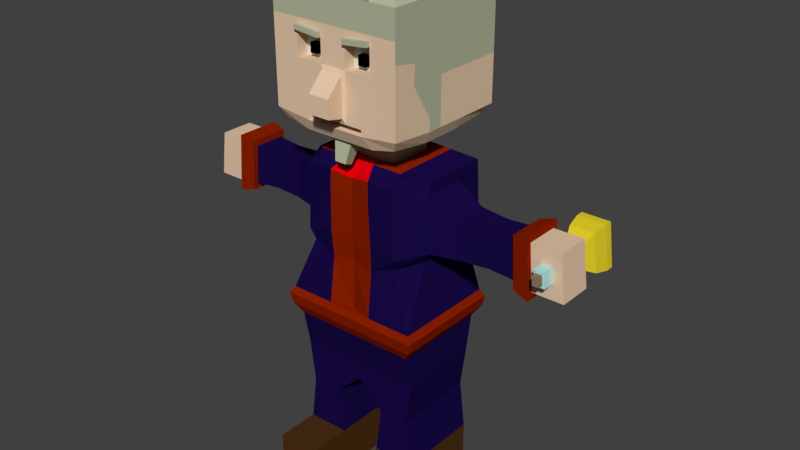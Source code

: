 # Source: alchemist.blend  (saved by Blender 2.79.0; exported with 4.5.12 LTS)
import bpy
from mathutils import Matrix  # noqa: F401  (used for matrix-valued properties, if any)

bpy.ops.wm.read_factory_settings(use_empty=True)
scene = bpy.context.scene
scene.name = 'Scene'

# ---- collections
col_collection_1 = bpy.data.collections.new('Collection 1'); scene.collection.children.link(col_collection_1)

# ---- materials (node trees are filled in below, after node groups)
mat_material = bpy.data.materials.new('Material')
mat_material.alpha_threshold = 0.0
mat_material.use_transparent_shadow = False
mat_material.diffuse_color = (0.8, 0.5854, 0.4037, 1.0)
mat_material.roughness = 0.5
mat_material.line_color = (0.0, 0.0, 0.0, 1.0)
mat_material_001 = bpy.data.materials.new('Material.001')
mat_material_001.alpha_threshold = 0.0
mat_material_001.use_transparent_shadow = False
mat_material_001.diffuse_color = (0.4969, 0.195, 0.1422, 1.0)
mat_material_001.roughness = 0.5
mat_material_002 = bpy.data.materials.new('Material.002')
mat_material_002.alpha_threshold = 0.0
mat_material_002.use_transparent_shadow = False
mat_material_002.diffuse_color = (0.678, 0.723, 0.6753, 1.0)
mat_material_002.roughness = 0.5
mat_material_008 = bpy.data.materials.new('Material.008')
mat_material_008.alpha_threshold = 0.0
mat_material_008.use_transparent_shadow = False
mat_material_008.diffuse_color = (0.009711, 0.003597, 0.06371, 1.0)
mat_material_008.roughness = 0.5
mat_material_010 = bpy.data.materials.new('Material.010')
mat_material_010.alpha_threshold = 0.0
mat_material_010.use_transparent_shadow = False
mat_material_010.diffuse_color = (0.459, 0.4869, 0.3341, 1.0)
mat_material_010.roughness = 0.5
mat_material_006 = bpy.data.materials.new('Material.006')
mat_material_006.alpha_threshold = 0.0
mat_material_006.use_transparent_shadow = False
mat_material_006.diffuse_color = (0.4969, 0.225, 0.3993, 1.0)
mat_material_006.roughness = 0.5
mat_material_007 = bpy.data.materials.new('Material.007')
mat_material_007.alpha_threshold = 0.0
mat_material_007.use_transparent_shadow = False
mat_material_007.diffuse_color = (0.0, 0.0, 0.0, 1.0)
mat_material_007.roughness = 0.5
mat_material_009 = bpy.data.materials.new('Material.009')
mat_material_009.alpha_threshold = 0.0
mat_material_009.use_transparent_shadow = False
mat_material_009.diffuse_color = (0.07324, 0.02973, 0.007866, 1.0)
mat_material_009.roughness = 0.5
mat_material_011 = bpy.data.materials.new('Material.011')
mat_material_011.alpha_threshold = 0.0
mat_material_011.use_transparent_shadow = False
mat_material_011.diffuse_color = (0.2598, 0.01461, 0.0, 1.0)
mat_material_011.roughness = 0.5
mat_material_012 = bpy.data.materials.new('Material.012')
mat_material_012.alpha_threshold = 0.0
mat_material_012.use_transparent_shadow = False
mat_material_012.diffuse_color = (0.04829, 0.0, 0.8, 1.0)
mat_material_012.roughness = 0.5
mat_material_003 = bpy.data.materials.new('Material.003')
mat_material_003.alpha_threshold = 0.0
mat_material_003.use_transparent_shadow = False
mat_material_003.diffuse_color = (0.8, 0.0, 0.004373, 1.0)
mat_material_003.roughness = 0.5
mat_material_004 = bpy.data.materials.new('Material.004')
mat_material_004.alpha_threshold = 0.0
mat_material_004.use_transparent_shadow = False
mat_material_004.diffuse_color = (0.4493, 0.8, 0.8, 1.0)
mat_material_004.roughness = 0.5
mat_material_005 = bpy.data.materials.new('Material.005')
mat_material_005.alpha_threshold = 0.0
mat_material_005.use_transparent_shadow = False
mat_material_005.diffuse_color = (0.281, 0.2024, 0.1139, 1.0)
mat_material_005.roughness = 0.5
mat_material_018 = bpy.data.materials.new('Material.018')
mat_material_018.alpha_threshold = 0.0
mat_material_018.use_transparent_shadow = False
mat_material_018.diffuse_color = (0.8, 0.6367, 0.02306, 1.0)
mat_material_018.roughness = 0.5
mat_material_016 = bpy.data.materials.new('Material.016')
mat_material_016.alpha_threshold = 0.0
mat_material_016.use_transparent_shadow = False
mat_material_016.diffuse_color = (0.2668, 0.2668, 0.2668, 1.0)
mat_material_016.roughness = 0.5
mat_material_017 = bpy.data.materials.new('Material.017')
mat_material_017.alpha_threshold = 0.0
mat_material_017.use_transparent_shadow = False
mat_material_017.diffuse_color = (0.1574, 0.04011, 0.01681, 1.0)
mat_material_017.roughness = 0.5

# ---- material node trees

# ---- world
world_world = bpy.data.worlds.new('World'); scene.world = world_world
world_world.color = (0.05088, 0.05088, 0.05088)
world_world.use_sun_shadow = False
world_world.sun_shadow_jitter_overblur = 0.0
world_world.cycles.sampling_method = 'MANUAL'

# ---- meshes
me_cube = bpy.data.meshes.new('Cube')
me_cube.from_pydata([(0.9147, 1.129, 5.71), (0.9147, -0.7002, 5.736), (-0.9147, -0.7002, 5.736), (-0.9147, 1.129, 5.71), (1.0, 1.214, 7.238), (1.0, -0.7855, 7.238), (-1.0, -0.7855, 7.238), (-1.0, 1.214, 7.238), (0.5488, 1.129, 5.652), (0.1829, 1.129, 5.652), (-0.1829, 1.129, 5.652), (-0.5488, 1.129, 5.652), (0.5488, -0.7002, 5.652), (0.1829, -0.7002, 5.652), (-0.1829, -0.7002, 5.652), (-0.5488, -0.7002, 5.652), (0.6, 1.214, 7.238), (0.2, 1.214, 7.238), (-0.2, 1.214, 7.238), (-0.6, 1.214, 7.238), (0.6, -0.7855, 7.238), (0.2, -0.7855, 7.238), (-0.2, -0.7855, 7.238), (-0.6, -0.7855, 7.238), (1.0, 1.214, 5.945), (1.0, 1.214, 6.537), (1.0, 1.214, 7.023), (1.0, -0.7855, 6.038), (1.0, -0.7855, 6.474), (1.0, -0.7855, 6.875), (-1.0, -0.7855, 6.038), (-1.0, -0.7855, 6.474), (-1.0, -0.7855, 6.875), (-1.0, 1.214, 5.945), (-1.0, 1.214, 6.537), (-1.0, 1.214, 7.023), (0.6, -0.7855, 7.023), (0.6, -0.7855, 6.642), (0.4453, -0.7855, 5.924), (0.2, -0.7855, 6.983), (0.2, -0.7855, 6.642), (0.2, -0.7855, 5.924), (-0.2, -0.7855, 6.983), (-0.2, -0.7855, 6.642), (-0.2, -0.7855, 5.924), (-0.6, -0.7855, 7.023), (-0.6, -0.7855, 6.642), (-0.4453, -0.7855, 5.924), (0.6, 1.214, 6.008), (0.6, 1.214, 6.537), (0.6, 1.214, 7.023), (0.2, 1.214, 6.008), (0.2, 1.221, 6.55), (0.2, 1.214, 7.023), (-0.2, 1.214, 6.008), (-0.2, 1.221, 6.55), (-0.2, 1.214, 7.023), (-0.6, 1.214, 6.008), (-0.6, 1.214, 6.537), (-0.6, 1.214, 7.023), (0.1628, -0.8164, 6.586), (0.1628, -0.8164, 6.008), (-0.1628, -0.8164, 6.586), (-0.1628, -0.8164, 6.008), (0.6, -0.6115, 7.023), (0.6, -0.6115, 6.642), (0.2, -0.6115, 6.983), (0.2, -0.6115, 6.642), (-0.2, -0.6115, 6.983), (-0.2, -0.6115, 6.642), (-0.6, -0.6115, 7.023), (-0.6, -0.6115, 6.642), (0.9147, 0.5194, 5.652), (0.9147, -0.09043, 5.652), (-0.9147, -0.09043, 5.652), (-0.9147, 0.5194, 5.652), (-1.0, -0.1189, 7.238), (-1.0, 0.5478, 7.238), (1.0, 0.5478, 7.238), (1.0, -0.1189, 7.238), (0.4307, -0.1189, 5.432), (0.4307, 0.5478, 5.432), (0.1436, -0.1189, 5.432), (0.1436, 0.5478, 5.432), (-0.1436, -0.1189, 5.432), (-0.1436, 0.5478, 5.432), (-0.4307, -0.1189, 5.432), (-0.4307, 0.5478, 5.432), (1.0, 0.5478, 6.008), (1.0, -0.1189, 6.008), (1.0, 0.5478, 6.537), (1.0, -0.4403, 6.537), (1.0, 0.5478, 7.023), (1.0, -0.414, 6.81), (-1.0, -0.1189, 6.008), (-1.0, 0.5478, 6.008), (-1.0, -0.4403, 6.537), (-1.0, 0.5478, 6.537), (-1.0, -0.414, 6.81), (-1.0, 0.5478, 7.023), (0.4307, -0.1189, 5.214), (0.4307, 0.5478, 5.214), (0.1436, -0.1189, 5.214), (0.1436, 0.5478, 5.214), (-0.1436, -0.1189, 5.214), (-0.1436, 0.5478, 5.214), (-0.4307, -0.1189, 5.214), (-0.4307, 0.5478, 5.214), (0.7409, -0.5432, 5.093), (0.979, 0.9721, 5.093), (0.3263, -0.5432, 5.093), (0.3263, 0.9721, 5.093), (-0.3263, -0.5432, 5.093), (-0.3263, 0.9721, 5.093), (-0.7409, -0.5432, 5.093), (-0.979, 0.9721, 5.093), (1.048, -0.5962, 3.054), (1.048, 1.025, 3.054), (0.3492, -0.5962, 3.054), (0.3492, 1.025, 3.054), (-0.3492, -0.5962, 3.054), (-0.3492, 1.025, 3.054), (-1.048, -0.5962, 3.054), (-1.048, 1.025, 3.054), (-0.7669, -0.5283, 4.073), (-0.7496, -0.5106, 4.753), (-0.9905, 0.9809, 4.753), (-1.013, 0.9986, 4.073), (0.9905, 0.9809, 4.753), (1.013, 0.9986, 4.073), (0.3378, 0.9986, 4.073), (0.3302, 0.9809, 4.753), (-0.3378, 0.9986, 4.073), (-0.3302, 0.9809, 4.753), (0.7496, -0.552, 4.753), (0.7669, -0.5697, 4.073), (0.3302, -0.552, 4.753), (0.3487, -0.5393, 4.169), (-0.3302, -0.552, 4.753), (-0.3487, -0.5393, 4.169), (0.9147, 0.3161, 5.652), (0.9147, 0.1128, 5.652), (-0.9147, 0.1128, 5.652), (-0.9147, 0.3161, 5.652), (-1.0, 0.1034, 7.238), (-1.0, 0.3256, 7.238), (1.0, 0.3256, 7.238), (1.0, 0.1034, 7.238), (0.4307, 0.1034, 5.432), (0.4307, 0.3256, 5.432), (-0.4307, 0.1034, 5.432), (-0.4307, 0.3256, 5.432), (1.0, 0.3256, 6.008), (1.0, 0.1034, 6.008), (1.0, 0.3256, 6.537), (1.0, 0.1034, 6.537), (1.0, 0.3256, 7.023), (1.0, 0.1034, 7.023), (-1.0, 0.1034, 6.008), (-1.0, 0.3256, 6.008), (-1.0, 0.1034, 6.537), (-1.0, 0.3256, 6.537), (-1.0, 0.1034, 7.023), (-1.0, 0.3256, 7.023), (0.4307, 0.1034, 5.214), (0.4307, 0.3256, 5.214), (-0.4307, 0.1034, 5.214), (-0.4307, 0.3256, 5.214), (0.979, -0.03808, 5.093), (0.979, 0.467, 5.093), (-0.979, -0.03808, 5.093), (-0.979, 0.467, 5.093), (1.048, -0.05576, 3.054), (1.048, 0.4847, 3.054), (-1.048, -0.05576, 3.054), (-1.048, 0.4847, 3.054), (0.9876, -0.1059, 4.941), (0.9876, 0.5348, 4.941), (1.016, -0.1133, 4.089), (1.016, 0.5422, 4.089), (-0.9876, 0.5348, 4.941), (-0.9876, -0.1059, 4.941), (-1.016, 0.5422, 4.089), (-1.016, -0.1133, 4.089), (1.455, -0.0191, 4.715), (1.455, 0.448, 4.715), (1.487, -0.02268, 4.111), (1.487, 0.4516, 4.111), (-1.457, 0.4373, 4.704), (-1.457, -0.008322, 4.704), (-1.487, 0.4403, 4.122), (-1.487, -0.0114, 4.122), (1.867, -0.00952, 4.68), (1.867, 0.4385, 4.68), (1.905, -0.01265, 4.146), (1.905, 0.4416, 4.146), (-1.871, 0.4385, 4.68), (-1.871, -0.00952, 4.68), (-1.908, 0.4416, 4.146), (-1.908, -0.01265, 4.146), (2.294, -0.008322, 4.704), (2.294, 0.4373, 4.704), (2.338, -0.0114, 4.122), (2.338, 0.4403, 4.122), (-2.292, 0.448, 4.715), (-2.292, -0.0191, 4.715), (-2.338, 0.4516, 4.111), (-2.338, -0.02268, 4.111), (2.532, -0.04102, 4.753), (2.532, 0.47, 4.753), (2.59, -0.04692, 4.073), (2.59, 0.4759, 4.073), (-2.532, 0.47, 4.753), (-2.532, -0.04102, 4.753), (-2.59, 0.4759, 4.073), (-2.59, -0.04692, 4.073), (2.986, -0.04102, 4.753), (2.986, 0.47, 4.753), (3.066, -0.04692, 4.073), (3.066, 0.4759, 4.073), (-2.986, 0.47, 4.753), (-2.986, -0.04102, 4.753), (-3.066, 0.4759, 4.073), (-3.066, -0.04692, 4.073), (0.9683, 0.4289, 2.112), (0.9683, 0.8579, 2.112), (0.3228, 0.8579, 0.0), (0.3228, 0.8579, 2.112), (0.3228, 0.4289, 0.0), (-0.3228, 0.8579, 2.112), (-0.9683, 0.4289, 2.112), (-0.9683, 0.8579, 2.112), (-0.3228, -0.4289, 2.112), (-0.9683, -0.4289, 2.112), (0.3228, -0.4289, 2.112), (0.9683, -0.4289, 2.112), (0.9683, -1.341e-07, 2.112), (0.9683, 0.8579, 0.0), (0.9683, 0.4289, 0.0), (-0.9683, 5.96e-08, 2.112), (0.8779, 0.4289, 1.44), (0.8779, 0.8579, 1.44), (0.4132, 0.4289, 1.44), (0.4132, 0.8579, 1.44), (-0.4132, 0.4289, 1.44), (-0.4132, 0.8579, 1.44), (-0.8779, 0.4289, 1.44), (-0.8779, 0.8579, 1.44), (-0.4132, -0.4289, 1.44), (-0.8779, -0.4289, 1.44), (0.4132, -0.4289, 1.44), (0.8779, -0.4289, 1.44), (0.8779, -1.341e-07, 1.44), (0.4132, 0.0, 1.44), (-0.4132, 5.96e-08, 1.44), (-0.8779, 5.96e-08, 1.44), (-0.3228, 0.4289, 0.0), (-0.3228, 0.8579, 0.0), (-0.9683, 0.4289, 0.0), (-0.9683, 0.8579, 0.0), (-0.3228, -0.4289, 0.0), (-0.9683, -0.4289, 0.0), (0.9683, -0.4289, 0.0), (0.3228, -0.4289, 0.0), (0.9683, -1.341e-07, 0.0), (0.3228, 0.0, 0.0), (-0.3228, 5.96e-08, 0.0), (-0.9683, 5.96e-08, 0.0), (0.9655, 0.4635, 2.623), (-0.9655, 0.4635, 2.623), (0.9655, -0.03457, 2.623), (0.9655, -0.5327, 2.623), (0.3218, 0.9616, 2.623), (0.9655, 0.9616, 2.623), (-0.9655, -0.5327, 2.623), (-0.9655, -0.03457, 2.623), (-0.9655, 0.9616, 2.623), (-0.3218, 0.9616, 2.623), (0.3218, -0.5327, 2.623), (-0.3218, -0.5327, 2.623), (0.3228, 0.0, 0.7201), (0.3228, 0.4289, 0.7201), (0.9683, 0.4289, 0.7201), (0.9683, 0.8579, 0.7201), (0.3228, 0.8579, 0.7201), (0.3228, -0.4289, 0.7201), (0.9683, -0.4289, 0.7201), (0.9683, -1.341e-07, 0.7201), (-0.3228, 5.96e-08, 0.7201), (-0.3228, -0.4289, 0.7201), (-0.3228, 0.4289, 0.7201), (-0.9683, 5.96e-08, 0.7201), (-0.9683, -0.4289, 0.7201), (-0.3228, 0.8579, 0.7201), (-0.9683, 0.4289, 0.7201), (-0.9683, 0.8579, 0.7201), (-0.3228, -1.096, 0.7201), (-0.3228, -1.096, 0.0), (-0.9683, -1.096, 0.0), (0.9683, -1.096, 0.0), (0.3228, -1.096, 0.0), (0.3228, -1.096, 0.7201), (0.9683, -1.096, 0.7201), (-0.9683, -1.096, 0.7201), (1.119, 0.5031, 2.96), (1.119, 1.08, 2.96), (1.08, 0.4931, 2.784), (-1.119, 0.5031, 2.96), (-1.119, 1.08, 2.96), (-0.373, 1.08, 2.96), (-0.373, -0.6515, 2.96), (-1.119, -0.6515, 2.96), (0.373, 1.08, 2.96), (0.373, -0.6515, 2.96), (1.119, -0.6515, 2.96), (1.119, -0.07419, 2.96), (1.08, -0.06416, 2.784), (0.3601, 1.05, 2.784), (-1.119, -0.07419, 2.96), (-1.08, -0.6214, 2.784), (-1.08, 1.05, 2.784), (0.3601, -0.6214, 2.784), (-1.08, 0.4931, 2.784), (1.08, -0.6214, 2.784), (1.08, 1.05, 2.784), (-1.08, -0.06416, 2.784), (-0.3601, 1.05, 2.784), (-0.3601, -0.6214, 2.784), (0.1818, 0.6365, 5.307), (0.5454, 0.6365, 5.307), (-0.1818, 0.6365, 5.307), (-0.5454, 0.6365, 5.307), (0.5454, -0.2076, 5.307), (0.2237, -0.2136, 5.261), (-0.2237, -0.2136, 5.261), (-0.5454, -0.2076, 5.307), (-0.5454, 0.07378, 5.307), (-0.5454, 0.3551, 5.307), (0.5454, 0.3551, 5.307), (0.5454, 0.07378, 5.307), (0.6899, 0.7484, 5.236), (0.8345, 0.8602, 5.164), (0.6899, -0.3194, 5.236), (0.6315, -0.4313, 5.164), (0.23, -0.3194, 5.236), (0.2782, -0.4313, 5.164), (-0.23, -0.3194, 5.236), (-0.2782, -0.4313, 5.164), (-0.6899, -0.3194, 5.236), (-0.6315, -0.4313, 5.164), (-0.6899, 0.0365, 5.236), (-0.8345, -0.00079, 5.164), (-0.6899, 0.3924, 5.236), (-0.8345, 0.4297, 5.164), (0.6899, 0.3924, 5.236), (0.8345, 0.4297, 5.164), (0.6899, 0.0365, 5.236), (0.8345, -0.0007902, 5.164), (0.2782, 0.8602, 5.164), (0.23, 0.7484, 5.236), (-0.2782, 0.8602, 5.164), (-0.23, 0.7484, 5.236), (-0.8345, 0.8602, 5.164), (-0.6899, 0.7484, 5.236), (-0.4597, -0.6985, 6.71), (-0.3403, -0.6985, 6.71), (-0.4597, -0.6985, 6.85), (-0.3403, -0.6985, 6.85), (0.3403, -0.6985, 6.71), (0.4597, -0.6985, 6.71), (0.3403, -0.6985, 6.85), (0.4597, -0.6985, 6.85), (-0.4597, -0.6115, 6.71), (-0.4597, -0.6115, 6.85), (-0.3403, -0.6115, 6.71), (-0.3403, -0.6115, 6.85), (0.3403, -0.6115, 6.71), (0.3403, -0.6115, 6.85), (0.4597, -0.6115, 6.71), (0.4597, -0.6115, 6.85), (1.0, 1.214, 7.095), (1.0, 1.214, 7.166), (1.0, -0.7855, 7.095), (1.0, -0.7855, 7.166), (-1.0, -0.7855, 7.095), (-1.0, -0.7855, 7.166), (-1.0, 1.214, 7.095), (-1.0, 1.214, 7.166), (0.6, 1.214, 7.095), (0.6, 1.214, 7.166), (0.2, 1.214, 7.095), (0.2, 1.214, 7.166), (-0.2, 1.214, 7.095), (-0.2, 1.214, 7.166), (-0.6, 1.214, 7.095), (-0.6, 1.214, 7.166), (0.6, -0.7855, 7.166), (0.6, -0.7855, 7.095), (0.2, -0.7855, 7.166), (0.2, -0.7855, 7.055), (-0.2, -0.7855, 7.166), (-0.2, -0.7855, 7.055), (-0.6, -0.7855, 7.166), (-0.6, -0.7855, 7.095), (1.0, 0.5478, 7.166), (1.0, 0.5478, 7.095), (1.0, -0.1189, 7.166), (1.0, -0.1189, 7.095), (-1.0, -0.1189, 7.166), (-1.0, -0.1189, 7.095), (-1.0, 0.5478, 7.166), (-1.0, 0.5478, 7.095), (-1.0, 0.1034, 7.166), (-1.0, 0.1034, 7.095), (-1.0, 0.3256, 7.166), (-1.0, 0.3256, 7.095), (1.0, 0.3256, 7.166), (1.0, 0.3256, 7.095), (1.0, 0.1034, 7.166), (1.0, 0.1034, 7.095), (0.6, -0.8448, 7.095), (0.6, -0.8448, 7.023), (0.2, -0.8448, 7.055), (0.2, -0.8448, 6.983), (-0.2, -0.8448, 7.055), (-0.2, -0.8448, 6.983), (-0.6, -0.8448, 7.095), (-0.6, -0.8448, 7.023), (0.1628, -1.063, 6.334), (0.1628, -1.063, 6.064), (-0.1628, -1.063, 6.334), (-0.1628, -1.063, 6.064), (1.268e-07, 1.129, 5.652), (-2.31e-08, -0.7002, 5.652), (1.788e-07, 1.214, 7.238), (-2.384e-07, -0.7855, 7.238), (1.639e-07, 1.214, 7.023), (1.49e-07, 1.214, 6.537), (1.341e-07, 1.214, 6.008), (-5.96e-08, -0.7855, 5.924), (-1.341e-07, -0.7855, 6.646), (-2.086e-07, -0.7855, 6.983), (-5.96e-08, -0.8164, 6.008), (-1.341e-07, -0.8164, 6.586), (7.451e-08, 0.5478, 5.432), (4.47e-08, -0.1189, 5.432), (7.451e-08, 0.5478, 5.214), (4.47e-08, -0.1189, 5.214), (1.192e-07, 0.9721, 5.093), (1.192e-07, 1.025, 3.054), (5.96e-08, -0.5962, 3.054), (1.192e-07, 0.9809, 4.753), (1.192e-07, 0.9986, 4.073), (8.941e-08, 0.8579, 2.112), (5.96e-08, -0.4289, 2.112), (8.941e-08, 0.8579, 1.832), (0.00886, -0.4289, 1.82), (8.941e-08, 0.4289, 1.832), (0.00886, 3.027e-08, 1.82), (5.96e-08, -0.5327, 2.623), (1.192e-07, 0.9616, 2.623), (1.192e-07, 1.08, 2.96), (5.96e-08, -0.6515, 2.96), (8.941e-08, -0.6214, 2.784), (8.941e-08, 1.05, 2.784), (5.801e-08, -0.4776, 5.033), (8.941e-08, 0.6365, 5.307), (5.96e-08, -0.4955, 3.054), (5.921e-08, -0.5117, 4.655), (5.887e-08, -0.5003, 4.148), (5.407e-08, -0.3074, 5.224), (5.121e-08, -0.4055, 5.149), (8.941e-08, 0.7484, 5.236), (1.192e-07, 0.8602, 5.164), (1.788e-07, 1.214, 7.166), (1.639e-07, 1.214, 7.095), (-2.086e-07, -0.7855, 7.055), (-2.235e-07, -0.7855, 7.166), (-5.96e-08, -1.063, 6.064), (-1.341e-07, -1.063, 6.334), (0.4453, -0.7855, 5.83), (0.2, -0.7855, 5.83), (-0.2, -0.7855, 5.83), (-0.4453, -0.7855, 5.83), (1.0, 1.214, 5.83), (1.0, -0.7855, 5.89), (-1.0, -0.7855, 5.89), (-1.0, 1.214, 5.83), (0.6, 1.214, 5.83), (0.2, 1.214, 5.83), (-0.2, 1.214, 5.83), (-0.6, 1.214, 5.83), (-1.0, -0.1189, 5.83), (-1.0, 0.5478, 5.83), (1.0, 0.5478, 5.83), (1.0, -0.1189, 5.83), (1.0, 0.3256, 5.83), (1.0, 0.1034, 5.83), (-1.0, 0.1034, 5.83), (-1.0, 0.3256, 5.83), (-4.47e-08, -0.7855, 5.83), (1.341e-07, 1.214, 5.83), (-0.1734, -0.6437, 5.912), (-0.3861, -0.6437, 5.912), (-5.96e-08, -0.6437, 5.912), (0.3861, -0.6437, 5.912), (0.1734, -0.6437, 5.912), (0.3861, -0.6437, 5.841), (0.1734, -0.6437, 5.841), (-0.1734, -0.6437, 5.841), (-0.3861, -0.6437, 5.841), (-4.668e-08, -0.6437, 5.841), (-0.8819, 0.8862, 3.893), (0.8819, 0.8862, 3.893), (0.7064, -0.4788, 3.893), (0.3354, -0.5123, 3.758), (-0.3354, -0.5123, 3.758), (-0.7064, -0.4788, 3.893), (0.294, 0.8862, 3.893), (-0.294, 0.8862, 3.893), (0.8819, 0.4312, 3.893), (0.8819, -0.02378, 3.893), (-0.8819, -0.02378, 3.893), (-0.8819, 0.4312, 3.893), (5.314e-08, -0.4642, 3.784), (1.077e-07, 0.8862, 3.893), (4.721e-08, -0.2123, 5.251), (2.294, -0.07849, 4.796), (2.294, 0.5074, 4.796), (2.338, -0.08253, 4.03), (2.338, 0.5115, 4.03), (-2.292, 0.5216, 4.811), (-2.292, -0.09266, 4.811), (-2.338, 0.5263, 4.016), (-2.338, -0.09737, 4.016), (2.532, -0.1215, 4.86), (2.532, 0.5504, 4.86), (2.59, -0.1292, 3.966), (2.59, 0.5582, 3.966), (-2.532, 0.5504, 4.86), (-2.532, -0.1215, 4.86), (-2.59, 0.5582, 3.966), (-2.59, -0.1292, 3.966), (1.0, -0.7855, 7.57), (0.6, 1.214, 7.57), (-0.2, 1.214, 7.57), (-0.6, 1.214, 7.57), (0.2, -0.7855, 7.57), (-1.0, -0.1189, 7.57), (1.0, 0.5478, 7.57), (1.0, -0.1189, 7.57), (-1.0, 0.3256, 7.57), (1.0, 0.3256, 7.57), (1.788e-07, 1.214, 7.57), (-2.384e-07, -0.7855, 7.57), (1.0, 1.214, 7.57), (-1.0, -0.7855, 7.57), (-1.0, 1.214, 7.57), (0.2, 1.214, 7.57), (0.6, -0.7855, 7.57), (-0.2, -0.7855, 7.57), (-0.6, -0.7855, 7.57), (-1.0, 0.5478, 7.57), (-1.0, 0.1034, 7.57), (1.0, 0.1034, 7.57), (0.7735, 0.988, 7.735), (0.7735, -0.5591, 7.735), (-0.7735, -0.5591, 7.735), (-0.7735, 0.988, 7.735), (0.4641, 0.988, 7.735), (0.1547, 0.988, 7.735), (-0.1547, 0.988, 7.735), (-0.4641, 0.988, 7.735), (0.4641, -0.5591, 7.735), (0.1547, -0.5591, 7.735), (-0.1547, -0.5591, 7.735), (-0.4641, -0.5591, 7.735), (-0.7735, -0.04338, 7.735), (-0.7735, 0.4723, 7.735), (0.7735, 0.4723, 7.735), (0.7735, -0.04338, 7.735), (-0.7735, 0.1285, 7.735), (-0.7735, 0.3004, 7.735), (0.7735, 0.3004, 7.735), (0.7735, 0.1285, 7.735), (1.316e-07, 0.988, 7.735), (-1.912e-07, -0.5591, 7.735), (0.5383, 0.7527, 7.835), (0.5383, -0.3238, 7.835), (-0.5383, -0.3238, 7.835), (-0.5383, 0.7527, 7.835), (0.323, 0.7527, 7.835), (0.1077, 0.7527, 7.835), (-0.1077, 0.7527, 7.835), (-0.323, 0.7527, 7.835), (0.323, -0.3238, 7.835), (0.1077, -0.3238, 7.835), (-0.1077, -0.3238, 7.835), (-0.323, -0.3238, 7.835), (-0.5383, 0.03504, 7.835), (-0.5383, 0.3939, 7.835), (0.5383, 0.3939, 7.835), (0.5383, 0.03504, 7.835), (-0.5383, 0.1547, 7.835), (-0.5383, 0.2743, 7.835), (0.5383, 0.2743, 7.835), (0.5383, 0.1547, 7.835), (7.919e-08, 0.7527, 7.835), (-1.454e-07, -0.3238, 7.835), (0.223, 0.4375, 7.956), (0.223, -0.008567, 7.956), (-0.223, -0.008567, 7.956), (-0.223, 0.4375, 7.956), (0.1338, 0.4375, 7.956), (0.04461, 0.4375, 7.956), (-0.04461, 0.4375, 7.956), (-0.1338, 0.4375, 7.956), (0.1338, -0.008567, 7.956), (0.04461, -0.008567, 7.956), (-0.04461, -0.008567, 7.956), (-0.1338, -0.008567, 7.956), (-0.223, 0.1401, 7.956), (-0.223, 0.2888, 7.956), (0.223, 0.2888, 7.956), (0.223, 0.1401, 7.956), (-0.223, 0.1897, 7.956), (-0.223, 0.2392, 7.956), (0.223, 0.2392, 7.956), (0.223, 0.1897, 7.956), (4.078e-09, 0.4375, 7.956), (-8.898e-08, -0.008567, 7.956), (0.5791, -0.8652, 7.795), (-0.485, -0.7286, 7.942), (-0.1756, -0.7286, 7.942), (-0.02087, -0.734, 7.961), (0.1338, -0.734, 7.961), (0.4433, -0.734, 7.961), (-0.6209, -0.8597, 7.776), (-0.2209, -0.8597, 7.776), (-4.47e-08, 0.2145, 7.956), (-0.02087, -0.8652, 7.795), (0.1791, -0.8652, 7.795), (-0.03288, -1.042, 7.994), (-0.03288, -0.9685, 8.087), (0.05336, -0.9685, 8.087), (0.07861, -1.042, 7.994), (-0.1444, -1.039, 7.984), (-0.1191, -0.9655, 8.076), (-0.2716, -0.971, 8.069), (-0.2952, -1.039, 7.983), (-0.5031, -1.039, 7.983), (-0.4324, -0.971, 8.069), (0.2994, -0.8847, 8.005), (0.3146, -0.9289, 7.949), (0.4496, -0.9289, 7.949), (0.4037, -0.8847, 8.005), (-1.56e-08, -0.6343, 5.627), (-0.1414, -0.6343, 5.627), (0.1414, -0.6343, 5.627), (0.09313, -0.3982, 5.538), (-0.09313, -0.3982, 5.538), (1.175e-08, -0.3982, 5.538), (-1.102e-08, -0.6979, 5.329), (-0.08992, -0.6979, 5.329), (0.08992, -0.6979, 5.329), (0.05921, -0.5478, 5.272), (-0.05921, -0.5478, 5.272), (6.378e-09, -0.5478, 5.272), (-0.07158, 1.168, 2.91), (-0.2989, 1.168, 2.91), (-0.291, 1.15, 2.802), (-0.07158, 1.15, 2.802), (-0.07158, 1.403, 2.87), (-0.2989, 1.403, 2.87), (-0.291, 1.384, 2.762), (-0.07158, 1.384, 2.762), (-0.1115, 1.21, 2.903), (-0.259, 1.21, 2.903), (-0.1115, 1.361, 2.877), (-0.259, 1.361, 2.877), (-0.07943, 1.2, 3.048), (-0.291, 1.2, 3.048), (-0.07943, 1.418, 3.01), (-0.291, 1.418, 3.01), (-0.1251, 1.247, 3.039), (-0.2454, 1.247, 3.039), (-0.1251, 1.371, 3.018), (-0.2454, 1.371, 3.018), (-0.1251, 1.267, 3.152), (-0.2454, 1.267, 3.152), (-0.1251, 1.39, 3.131), (-0.2454, 1.39, 3.131), (-0.1105, 1.192, 2.795), (-0.2521, 1.192, 2.795), (-0.1105, 1.343, 2.769), (-0.2521, 1.343, 2.769), (-0.09197, 1.144, 2.637), (-0.2706, 1.144, 2.637), (-0.09197, 1.335, 2.605), (-0.2706, 1.335, 2.605), (-0.02665, 1.039, 2.438), (-0.3359, 1.039, 2.438), (-0.02665, 1.369, 2.382), (-0.3359, 1.369, 2.382), (0.01956, 0.9596, 2.272), (-0.3821, 0.9596, 2.272), (0.01956, 1.388, 2.199), (-0.3821, 1.388, 2.199), (-0.03662, 0.973, 1.989), (-0.326, 0.973, 1.989), (-0.03662, 1.282, 1.937), (-0.326, 1.282, 1.937), (-0.08746, 1.009, 1.873), (-0.2751, 1.009, 1.873), (-0.08746, 1.209, 1.839), (-0.2751, 1.209, 1.839), (0.12, 1.559, 6.725), (-0.12, 1.559, 6.725), (3.502e-07, 1.559, 6.725), (-0.0221, 1.401, 6.348), (-0.2221, 1.401, 6.348), (0.1779, 1.401, 6.348), (-0.0221, 1.803, 6.562), (-0.2221, 1.803, 6.562), (0.1779, 1.803, 6.562), (-0.01336, 1.476, 6.209), (-0.2387, 1.476, 6.209), (0.212, 1.476, 6.209), (-0.01336, 1.982, 6.301), (-0.2387, 1.982, 6.301), (0.212, 1.982, 6.301), (-0.01336, 1.654, 5.888), (-0.1363, 1.654, 5.888), (0.1096, 1.654, 5.888), (-0.01336, 1.929, 5.939), (-0.1363, 1.929, 5.939), (0.1096, 1.929, 5.939), (-0.01336, 1.757, 5.645), (-0.08577, 1.757, 5.645), (0.05906, 1.757, 5.645), (-0.01336, 1.919, 5.675), (-0.08577, 1.919, 5.675), (0.05906, 1.919, 5.675), (0.12, 1.37, 6.53), (0.12, 1.603, 6.674), (-0.12, 1.37, 6.53), (2.012e-07, 1.37, 6.53), (-0.12, 1.603, 6.674), (3.502e-07, 1.603, 6.674), (0.12, 1.405, 6.581), (0.1853, 1.504, 6.833), (-0.12, 1.405, 6.581), (-0.2147, 1.504, 6.833), (-0.01475, 1.504, 6.833), (2.012e-07, 1.4, 6.573), (0.1408, 1.532, 6.776), (-0.1423, 1.532, 6.776), (-0.0007609, 1.532, 6.776), (0.2583, 1.368, 6.989), (-0.008608, 1.368, 6.989), (0.2147, 1.306, 6.506), (-0.2123, 1.306, 6.506), (0.001234, 1.298, 6.492), (-0.2755, 1.368, 6.989), (2.642, -0.04227, 4.609), (2.676, -0.04567, 4.217), (2.904, -0.04227, 4.609), (2.951, -0.04567, 4.217), (2.688, 0.4717, 4.551), (2.711, 0.4741, 4.276), (2.871, 0.4717, 4.551), (2.904, 0.4741, 4.276), (2.652, 0.6014, 4.597), (2.684, 0.6046, 4.23), (2.897, 0.6014, 4.597), (2.941, 0.6046, 4.23), (2.581, 0.7816, 4.689), (2.628, 0.7864, 4.137), (2.95, 0.7816, 4.689), (3.015, 0.7864, 4.137), (2.547, 1.006, 4.733), (2.602, 1.011, 4.093), (2.975, 1.006, 4.733), (3.05, 1.011, 4.093), (2.547, 1.124, 4.733), (2.602, 1.129, 4.093), (2.975, 1.124, 4.733), (3.05, 1.129, 4.093), (2.712, 1.209, 4.519), (2.73, 1.21, 4.308), (2.853, 1.209, 4.519), (2.878, 1.21, 4.308), (2.793, 1.21, 4.413), (2.793, 1.21, 4.413), (2.793, 1.21, 4.413), (2.793, 1.21, 4.413), (2.707, -0.043, 4.525), (2.726, -0.04495, 4.301), (2.857, -0.043, 4.525), (2.883, -0.04495, 4.301), (2.707, -0.2188, 4.525), (2.726, -0.2208, 4.301), (2.857, -0.2188, 4.525), (2.883, -0.2208, 4.301), (2.74, -0.2192, 4.482), (2.752, -0.2204, 4.345), (2.832, -0.2192, 4.482), (2.848, -0.2204, 4.345), (2.74, -0.3028, 4.482), (2.752, -0.304, 4.345), (2.832, -0.3028, 4.482), (2.848, -0.304, 4.345), (2.793, -0.3034, 4.413), (2.793, -0.3034, 4.413), (2.793, -0.3034, 4.413), (2.793, -0.3034, 4.413)], [], [(86, 15, 2, 74), (491, 11, 3, 487), (410, 77, 7, 387), (402, 23, 6, 385), (406, 79, 5, 383), (383, 5, 20, 396), (396, 20, 21, 398), (477, 435, 22, 400), (400, 22, 23, 402), (484, 0, 8, 488), (488, 8, 9, 489), (501, 432, 10, 490), (490, 10, 11, 491), (73, 1, 12, 80), (80, 12, 13, 82), (84, 445, 661, 660), (84, 14, 15, 86), (392, 56, 59, 394), (56, 55, 58, 59), (55, 54, 57, 58), (475, 436, 56, 392), (437, 438, 54, 55), (388, 50, 53, 390), (50, 49, 52, 53), (49, 48, 51, 52), (380, 26, 50, 388), (26, 25, 49, 50), (25, 24, 48, 49), (481, 480, 507, 508), (44, 43, 46, 47), (40, 37, 65, 67), (38, 41, 506, 505), (43, 44, 63, 62), (440, 441, 42, 43), (483, 482, 509, 510), (38, 37, 40, 41), (37, 36, 64, 65), (485, 27, 38, 480), (27, 28, 37, 38), (28, 29, 36, 37), (495, 89, 27, 485), (89, 91, 28, 27), (91, 93, 29, 28), (483, 47, 30, 486), (47, 46, 31, 30), (46, 45, 32, 31), (493, 95, 33, 487), (95, 97, 34, 33), (97, 99, 35, 34), (394, 59, 35, 386), (59, 58, 34, 35), (58, 57, 33, 34), (443, 62, 430, 479), (440, 43, 62, 443), (41, 40, 60, 61), (71, 69, 374, 372), (67, 65, 378, 376), (45, 46, 71, 70), (46, 43, 69, 71), (39, 40, 67, 66), (36, 39, 66, 64), (43, 42, 68, 69), (42, 45, 70, 68), (31, 32, 98, 96), (161, 163, 99, 97), (30, 31, 96, 94), (159, 161, 97, 95), (486, 30, 94, 492), (499, 159, 95, 493), (25, 26, 92, 90), (155, 157, 93, 91), (24, 25, 90, 88), (153, 155, 91, 89), (484, 24, 88, 494), (497, 153, 89, 495), (10, 85, 87, 11), (83, 81, 101, 103), (432, 444, 85, 10), (151, 87, 107, 167), (8, 81, 83, 9), (84, 86, 106, 104), (0, 72, 81, 8), (141, 73, 80, 148), (381, 4, 78, 404), (418, 147, 79, 406), (385, 6, 76, 408), (414, 145, 77, 410), (11, 87, 75, 3), (150, 86, 74, 142), (362, 360, 113, 115), (473, 358, 111, 448), (358, 341, 109, 111), (444, 83, 103, 446), (148, 80, 100, 164), (87, 85, 105, 107), (80, 82, 102, 100), (445, 84, 104, 447), (525, 518, 119, 449), (518, 513, 117, 119), (523, 512, 123, 175), (357, 343, 108, 168), (343, 345, 110, 108), (138, 139, 469, 468), (347, 349, 114, 112), (353, 362, 115, 171), (460, 272, 227, 453), (271, 278, 234, 235), (275, 269, 230, 239), (512, 519, 121, 123), (521, 514, 116, 172), (514, 515, 118, 116), (345, 344, 470, 471), (516, 517, 122, 120), (112, 114, 125, 138), (138, 125, 124, 139), (468, 469, 137, 136), (108, 110, 136, 134), (134, 136, 137, 135), (168, 108, 134, 176), (176, 134, 135, 178), (115, 113, 133, 126), (126, 133, 132, 127), (171, 115, 126, 180), (180, 126, 127, 182), (111, 109, 128, 131), (131, 128, 129, 130), (448, 111, 131, 451), (125, 181, 183, 124), (180, 182, 190, 188), (114, 170, 181, 125), (170, 171, 180, 181), (128, 177, 179, 129), (176, 178, 186, 184), (109, 169, 177, 128), (169, 168, 176, 177), (513, 520, 173, 117), (520, 521, 172, 173), (270, 271, 235, 236), (279, 274, 233, 232), (272, 273, 225, 227), (274, 275, 239, 233), (276, 277, 229, 231), (459, 279, 232, 454), (349, 351, 170, 114), (351, 353, 171, 170), (341, 355, 169, 109), (355, 357, 168, 169), (517, 522, 174, 122), (522, 523, 175, 174), (81, 149, 165, 101), (149, 148, 164, 165), (87, 151, 143, 75), (151, 150, 142, 143), (408, 76, 144, 412), (412, 144, 145, 414), (404, 78, 146, 416), (416, 146, 147, 418), (72, 140, 149, 81), (140, 141, 148, 149), (86, 150, 166, 106), (150, 151, 167, 166), (494, 88, 152, 496), (496, 152, 153, 497), (88, 90, 154, 152), (152, 154, 155, 153), (90, 92, 156, 154), (154, 156, 157, 155), (492, 94, 158, 498), (498, 158, 159, 499), (94, 96, 160, 158), (158, 160, 161, 159), (96, 98, 162, 160), (160, 162, 163, 161), (187, 185, 193, 195), (186, 187, 195, 194), (182, 183, 191, 190), (181, 180, 188, 189), (178, 179, 187, 186), (179, 177, 185, 187), (177, 176, 184, 185), (183, 181, 189, 191), (196, 198, 206, 204), (192, 194, 202, 200), (191, 189, 197, 199), (189, 188, 196, 197), (185, 184, 192, 193), (184, 186, 194, 192), (188, 190, 198, 196), (190, 191, 199, 198), (210, 208, 535, 537), (201, 200, 527, 528), (198, 199, 207, 206), (194, 195, 203, 202), (195, 193, 201, 203), (199, 197, 205, 207), (197, 196, 204, 205), (193, 192, 200, 201), (215, 213, 221, 223), (211, 209, 768, 769), (209, 211, 538, 536), (200, 202, 529, 527), (214, 212, 539, 541), (203, 201, 528, 530), (213, 215, 542, 540), (204, 206, 533, 531), (221, 220, 222, 223), (217, 216, 218, 219), (213, 212, 220, 221), (216, 217, 209, 208), (210, 218, 767, 765), (212, 214, 222, 220), (214, 215, 223, 222), (219, 218, 210, 211), (231, 229, 245, 247), (454, 232, 248, 456), (225, 224, 240, 241), (239, 230, 246, 255), (236, 235, 251, 252), (230, 231, 247, 246), (453, 227, 243, 455), (233, 239, 255, 249), (235, 234, 250, 251), (268, 270, 236, 224), (269, 276, 231, 230), (273, 268, 224, 225), (281, 284, 226, 228), (458, 456, 248, 254), (284, 283, 237, 226), (290, 288, 266, 256), (283, 282, 238, 237), (455, 457, 244, 245), (457, 458, 254, 244), (288, 289, 260, 266), (280, 281, 228, 265), (224, 236, 252, 240), (227, 225, 241, 243), (232, 233, 249, 248), (266, 260, 261, 267), (264, 262, 263, 265), (237, 238, 228, 226), (238, 264, 265, 228), (257, 256, 258, 259), (256, 266, 267, 258), (292, 291, 267, 261), (285, 263, 300, 301), (293, 290, 256, 257), (291, 294, 258, 267), (287, 286, 262, 264), (294, 295, 259, 258), (282, 287, 264, 238), (295, 293, 257, 259), (285, 280, 265, 263), (260, 289, 296, 297), (273, 272, 317, 324), (450, 120, 310, 462), (122, 174, 318, 311), (275, 274, 319, 325), (449, 119, 312, 461), (277, 276, 320, 326), (120, 122, 311, 310), (460, 277, 326, 464), (459, 278, 321, 463), (123, 121, 309, 308), (278, 271, 323, 321), (270, 268, 306, 316), (250, 253, 280, 285), (240, 252, 287, 282), (252, 251, 286, 287), (251, 250, 285, 286), (253, 242, 281, 280), (241, 240, 282, 283), (243, 241, 283, 284), (242, 243, 284, 281), (248, 249, 292, 289), (247, 245, 293, 295), (246, 247, 295, 294), (255, 246, 294, 291), (245, 244, 290, 293), (249, 255, 291, 292), (254, 248, 289, 288), (244, 254, 288, 290), (302, 301, 300, 299), (296, 303, 298, 297), (262, 286, 302, 299), (263, 262, 299, 300), (261, 260, 297, 298), (289, 292, 303, 296), (286, 285, 301, 302), (292, 261, 298, 303), (305, 304, 306, 324), (307, 308, 320, 322), (304, 315, 316, 306), (462, 310, 327, 463), (308, 309, 326, 320), (311, 318, 325, 319), (312, 305, 324, 317), (310, 311, 319, 327), (315, 314, 323, 316), (318, 307, 322, 325), (314, 313, 321, 323), (461, 312, 317, 464), (117, 173, 304, 305), (174, 175, 307, 318), (172, 116, 314, 315), (119, 117, 305, 312), (274, 279, 327, 319), (268, 273, 324, 306), (173, 172, 315, 304), (116, 118, 313, 314), (271, 270, 316, 323), (276, 269, 322, 320), (269, 275, 325, 322), (175, 123, 308, 307), (451, 452, 132, 133), (372, 374, 365, 364), (165, 164, 339, 338), (101, 165, 338, 329), (166, 167, 337, 336), (106, 166, 336, 335), (167, 107, 331, 337), (110, 465, 468, 136), (104, 106, 335, 334), (100, 102, 333, 332), (164, 100, 332, 339), (103, 101, 329, 328), (446, 103, 328, 466), (345, 471, 465, 110), (469, 139, 516, 524), (112, 138, 468, 465), (333, 102, 447, 526), (450, 118, 467), (471, 347, 112, 465), (107, 105, 330, 331), (347, 471, 470, 346), (346, 470, 526, 334), (338, 339, 356, 354), (354, 356, 357, 355), (329, 338, 354, 340), (340, 354, 355, 341), (336, 337, 352, 350), (350, 352, 353, 351), (335, 336, 350, 348), (348, 350, 351, 349), (337, 331, 363, 352), (352, 363, 362, 353), (334, 335, 348, 346), (346, 348, 349, 347), (332, 333, 344, 342), (342, 344, 345, 343), (339, 332, 342, 356), (356, 342, 343, 357), (328, 329, 340, 359), (359, 340, 341, 358), (466, 328, 359, 472), (472, 359, 358, 473), (331, 330, 361, 363), (363, 361, 360, 362), (379, 377, 370, 371), (375, 373, 366, 367), (469, 524, 515, 137), (373, 372, 364, 366), (377, 376, 368, 370), (378, 379, 371, 369), (376, 378, 369, 368), (369, 371, 370, 368), (365, 367, 366, 364), (66, 67, 376, 377), (70, 71, 372, 373), (68, 70, 373, 375), (64, 66, 377, 379), (65, 64, 379, 378), (69, 68, 375, 374), (374, 375, 367, 365), (344, 333, 526, 470), (156, 417, 419, 157), (417, 416, 418, 419), (92, 405, 417, 156), (405, 404, 416, 417), (162, 413, 415, 163), (413, 412, 414, 415), (98, 409, 413, 162), (409, 408, 412, 413), (163, 415, 411, 99), (415, 414, 410, 411), (32, 384, 409, 98), (384, 385, 408, 409), (157, 419, 407, 93), (419, 418, 406, 407), (26, 380, 405, 92), (380, 381, 404, 405), (19, 395, 387, 7), (395, 394, 386, 387), (4, 381, 389, 16), (381, 380, 388, 389), (16, 389, 391, 17), (389, 388, 390, 391), (434, 474, 393, 18), (474, 475, 392, 393), (18, 393, 395, 19), (393, 392, 394, 395), (36, 397, 420, 421), (401, 400, 402, 403), (441, 476, 401, 42), (476, 477, 400, 401), (39, 36, 421, 423), (397, 396, 398, 399), (29, 382, 397, 36), (382, 383, 396, 397), (93, 407, 382, 29), (407, 406, 383, 382), (45, 403, 384, 32), (403, 402, 385, 384), (99, 411, 386, 35), (411, 410, 387, 386), (425, 424, 426, 427), (421, 420, 422, 423), (403, 45, 427, 426), (397, 399, 422, 420), (45, 42, 425, 427), (401, 403, 426, 424), (399, 39, 423, 422), (42, 401, 424, 425), (478, 479, 430, 431), (62, 63, 431, 430), (61, 60, 428, 429), (429, 428, 479, 478), (399, 398, 477, 476), (39, 399, 476, 441), (391, 390, 475, 474), (17, 391, 474, 434), (361, 472, 473, 360), (330, 466, 472, 361), (447, 104, 334, 526), (120, 450, 467), (105, 446, 466, 330), (516, 120, 467, 524), (326, 309, 669, 670), (313, 462, 463, 321), (279, 459, 463, 327), (272, 460, 464, 317), (121, 449, 461, 309), (118, 450, 462, 313), (242, 253, 458, 457), (243, 242, 457, 455), (253, 250, 456, 458), (229, 453, 455, 245), (234, 454, 456, 250), (278, 459, 454, 234), (113, 448, 451, 133), (277, 460, 453, 229), (519, 525, 449, 121), (82, 445, 447, 102), (85, 444, 446, 105), (360, 473, 448, 113), (9, 83, 444, 432), (40, 440, 443, 60), (60, 443, 479, 428), (40, 39, 441, 440), (480, 38, 505, 507), (52, 51, 438, 437), (390, 53, 436, 475), (82, 13, 658, 659), (489, 9, 432, 501), (398, 21, 435, 477), (51, 489, 501, 438), (13, 481, 500, 433), (142, 498, 499, 143), (74, 492, 498, 142), (140, 496, 497, 141), (72, 494, 496, 140), (141, 497, 495, 73), (0, 484, 494, 72), (143, 499, 493, 75), (2, 486, 492, 74), (75, 493, 487, 3), (15, 483, 486, 2), (73, 495, 485, 1), (1, 485, 480, 12), (12, 480, 481, 13), (433, 500, 482, 14), (14, 482, 483, 15), (54, 490, 491, 57), (438, 501, 490, 54), (48, 488, 489, 51), (24, 484, 488, 48), (57, 491, 487, 33), (509, 502, 503, 510), (511, 504, 502, 509), (507, 505, 506, 508), (508, 506, 504, 511), (439, 44, 502, 504), (500, 481, 508, 511), (44, 47, 503, 502), (47, 483, 510, 503), (482, 500, 511, 509), (41, 439, 504, 506), (132, 452, 525, 519), (183, 182, 523, 522), (124, 183, 522, 517), (179, 178, 521, 520), (129, 179, 520, 513), (139, 124, 517, 516), (135, 137, 515, 514), (178, 135, 514, 521), (127, 132, 519, 512), (182, 127, 512, 523), (130, 129, 513, 518), (452, 130, 518, 525), (118, 515, 524, 467), (478, 442, 61, 429), (439, 442, 63, 44), (478, 431, 63, 442), (61, 442, 439, 41), (528, 527, 535, 536), (532, 531, 539, 540), (527, 529, 537, 535), (531, 533, 541, 539), (533, 534, 542, 541), (529, 530, 538, 537), (530, 528, 536, 538), (534, 532, 540, 542), (202, 203, 530, 529), (208, 209, 536, 535), (205, 204, 531, 532), (211, 210, 537, 538), (206, 207, 534, 533), (212, 213, 540, 539), (207, 205, 532, 534), (215, 214, 541, 542), (16, 17, 558, 544), (144, 76, 548, 563), (76, 6, 556, 548), (434, 18, 545, 553), (145, 144, 563, 551), (77, 145, 551, 562), (19, 7, 557, 546), (18, 19, 546, 545), (146, 78, 549, 552), (78, 4, 555, 549), (7, 77, 562, 557), (20, 5, 543, 559), (17, 434, 553, 558), (147, 146, 552, 564), (79, 147, 564, 550), (6, 23, 561, 556), (21, 20, 559, 547), (435, 21, 547, 554), (5, 79, 550, 543), (22, 435, 554, 560), (23, 22, 560, 561), (4, 16, 544, 555), (576, 561, 637, 632), (573, 574, 635, 636), (559, 573, 636, 631), (554, 547, 641, 640), (561, 560, 638, 637), (575, 576, 632, 633), (641, 635, 644, 645), (632, 637, 650, 651), (633, 638, 646, 647), (636, 635, 652, 655), (559, 543, 566, 573), (557, 562, 578, 568), (563, 548, 577, 581), (560, 554, 640, 638), (556, 561, 576, 567), (551, 563, 581, 582), (574, 586, 634, 635), (543, 550, 580, 566), (552, 549, 579, 583), (586, 575, 633, 634), (555, 544, 569, 565), (564, 552, 583, 584), (548, 556, 567, 577), (544, 558, 570, 569), (558, 553, 585, 570), (562, 551, 582, 578), (553, 545, 571, 585), (547, 559, 631, 641), (549, 555, 565, 579), (545, 546, 572, 571), (546, 557, 568, 572), (550, 564, 584, 580), (568, 578, 600, 590), (581, 577, 599, 603), (574, 573, 595, 596), (567, 576, 598, 589), (582, 581, 603, 604), (575, 586, 608, 597), (566, 580, 602, 588), (583, 579, 601, 605), (576, 575, 597, 598), (565, 569, 591, 587), (584, 583, 605, 606), (577, 567, 589, 599), (569, 570, 592, 591), (570, 585, 607, 592), (578, 582, 604, 600), (585, 571, 593, 607), (586, 574, 596, 608), (579, 565, 587, 601), (571, 572, 594, 593), (572, 568, 590, 594), (580, 584, 606, 602), (573, 566, 588, 595), (596, 595, 617, 618), (589, 598, 620, 611), (604, 603, 625, 626), (597, 608, 630, 619), (588, 602, 624, 610), (605, 601, 623, 627), (598, 597, 619, 620), (587, 591, 613, 609), (606, 605, 627, 628), (599, 589, 611, 621), (591, 592, 614, 613), (592, 607, 629, 614), (600, 604, 626, 622), (607, 593, 615, 629), (608, 596, 618, 630), (601, 587, 609, 623), (593, 594, 616, 615), (594, 590, 612, 616), (602, 606, 628, 624), (595, 588, 610, 617), (590, 600, 622, 612), (603, 599, 621, 625), (611, 620, 639), (626, 625, 639), (619, 630, 639), (610, 624, 639), (627, 623, 639), (620, 619, 639), (609, 613, 639), (628, 627, 639), (621, 611, 639), (613, 614, 639), (614, 629, 639), (622, 626, 639), (629, 615, 639), (630, 618, 639), (623, 609, 639), (615, 616, 639), (616, 612, 639), (624, 628, 639), (617, 610, 639), (612, 622, 639), (625, 621, 639), (618, 617, 639), (642, 645, 644, 643), (646, 642, 643, 647), (634, 633, 647, 643), (635, 634, 643, 644), (640, 641, 645, 642), (638, 640, 642, 646), (650, 649, 648, 651), (633, 632, 651, 648), (638, 633, 648, 649), (637, 638, 649, 650), (653, 654, 655, 652), (631, 636, 655, 654), (641, 631, 654, 653), (635, 641, 653, 652), (131, 130, 452, 451), (656, 657, 663, 662), (657, 660, 666, 663), (433, 14, 657, 656), (445, 82, 659, 661), (13, 433, 656, 658), (14, 84, 660, 657), (667, 662, 663, 666), (665, 664, 662, 667), (661, 659, 665, 667), (660, 661, 667, 666), (659, 658, 664, 665), (658, 656, 662, 664), (668, 671, 675, 672), (309, 461, 668, 669), (461, 464, 671, 668), (464, 326, 670, 671), (673, 672, 675, 674), (670, 669, 673, 674), (675, 671, 692, 694), (673, 669, 677, 679), (676, 678, 682, 680), (672, 673, 679, 678), (668, 672, 678, 676), (669, 668, 676, 677), (683, 681, 685, 687), (677, 676, 680, 681), (679, 677, 681, 683), (678, 679, 683, 682), (684, 686, 690, 688), (682, 683, 687, 686), (680, 682, 686, 684), (681, 680, 684, 685), (689, 688, 690, 691), (685, 684, 688, 689), (687, 685, 689, 691), (686, 687, 691, 690), (694, 692, 696, 698), (674, 675, 694, 695), (670, 674, 695, 693), (671, 670, 693, 692), (696, 697, 701, 700), (692, 693, 697, 696), (693, 695, 699, 697), (695, 694, 698, 699), (701, 703, 707, 705), (697, 699, 703, 701), (699, 698, 702, 703), (698, 696, 700, 702), (706, 704, 708, 710), (703, 702, 706, 707), (702, 700, 704, 706), (700, 701, 705, 704), (709, 711, 715, 713), (704, 705, 709, 708), (705, 707, 711, 709), (707, 706, 710, 711), (712, 713, 715, 714), (711, 710, 714, 715), (710, 708, 712, 714), (708, 709, 713, 712), (746, 745, 720, 719), (744, 743, 721, 724), (722, 724, 730, 728), (720, 723, 729, 726), (745, 747, 723, 720), (743, 746, 719, 721), (748, 744, 724, 722), (747, 748, 722, 723), (729, 728, 734, 735), (730, 727, 733, 736), (721, 719, 725, 727), (724, 721, 727, 730), (723, 722, 728, 729), (719, 720, 726, 725), (734, 736, 742, 740), (732, 735, 741, 738), (725, 726, 732, 731), (726, 729, 735, 732), (728, 730, 736, 734), (727, 725, 731, 733), (737, 738, 741, 740), (739, 737, 740, 742), (733, 731, 737, 739), (736, 733, 739, 742), (735, 734, 740, 741), (731, 732, 738, 737), (717, 718, 748, 747), (718, 716, 744, 748), (749, 754, 753, 750), (762, 761, 751, 754), (760, 762, 754, 749), (754, 751, 752, 753), (758, 760, 749, 750), (759, 758, 750, 753), (761, 763, 752, 751), (763, 759, 753, 752), (754, 746, 743, 749), (746, 754, 751, 745), (747, 745, 751, 717), (716, 749, 743, 744), (716, 718, 757, 755), (718, 717, 756, 757), (717, 751, 752, 756), (753, 757, 756, 752), (749, 716, 755, 750), (750, 755, 757, 753), (56, 436, 759, 763), (55, 56, 763, 761), (436, 53, 758, 759), (53, 52, 760, 758), (52, 437, 762, 760), (437, 55, 761, 762), (208, 210, 765, 764), (216, 208, 764, 766), (218, 216, 766, 767), (209, 217, 770, 768), (217, 219, 771, 770), (219, 211, 769, 771), (768, 770, 774, 772), (769, 768, 772, 773), (771, 769, 773, 775), (770, 771, 775, 774), (773, 772, 776, 777), (775, 773, 777, 779), (774, 775, 779, 778), (772, 774, 778, 776), (779, 777, 781, 783), (778, 779, 783, 782), (776, 778, 782, 780), (777, 776, 780, 781), (780, 782, 786, 784), (781, 780, 784, 785), (783, 781, 785, 787), (782, 783, 787, 786), (787, 785, 789, 791), (786, 787, 791, 790), (784, 786, 790, 788), (785, 784, 788, 789), (790, 791, 795, 794), (788, 790, 794, 792), (789, 788, 792, 793), (791, 789, 793, 795), (765, 767, 799, 797), (767, 766, 798, 799), (766, 764, 796, 798), (764, 765, 797, 796), (797, 799, 803, 801), (799, 798, 802, 803), (798, 796, 800, 802), (796, 797, 801, 800), (802, 800, 804, 806), (800, 801, 805, 804), (801, 803, 807, 805), (803, 802, 806, 807), (806, 804, 808, 810), (804, 805, 809, 808), (805, 807, 811, 809), (807, 806, 810, 811), (809, 811, 815, 813), (811, 810, 814, 815), (810, 808, 812, 814), (808, 809, 813, 812)])
me_cube.polygons.foreach_set('material_index', [0, 0, 4, 4, 4, 4, 4, 4, 4, 0, 0, 0, 0, 0, 0, 0, 0, 4, 4, 0, 4, 0, 4, 4, 0, 4, 4, 0, 0, 0, 0, 0, 0, 0, 0, 0, 0, 0, 0, 0, 0, 0, 0, 0, 0, 0, 0, 0, 4, 4, 4, 0, 0, 0, 0, 2, 2, 0, 0, 0, 0, 0, 0, 0, 4, 0, 0, 0, 0, 4, 4, 0, 4, 0, 4, 0, 0, 0, 0, 0, 0, 0, 0, 4, 4, 4, 4, 0, 0, 3, 3, 3, 0, 0, 0, 0, 0, 3, 3, 3, 3, 3, 11, 3, 3, 5, 5, 5, 3, 3, 3, 13, 3, 3, 3, 11, 3, 3, 3, 3, 3, 3, 3, 3, 3, 3, 3, 3, 3, 3, 3, 3, 3, 3, 3, 3, 3, 5, 5, 5, 5, 5, 5, 3, 3, 3, 3, 3, 3, 0, 0, 0, 0, 4, 4, 4, 4, 0, 0, 0, 0, 0, 0, 0, 0, 4, 4, 4, 0, 4, 0, 4, 4, 3, 3, 3, 3, 3, 3, 3, 3, 3, 3, 3, 3, 3, 3, 3, 3, 11, 11, 3, 3, 3, 3, 3, 3, 0, 0, 11, 11, 11, 11, 11, 11, 0, 0, 0, 0, 0, 0, 0, 0, 5, 5, 5, 5, 5, 5, 5, 5, 5, 5, 5, 5, 8, 5, 8, 8, 8, 5, 5, 8, 8, 5, 5, 5, 8, 8, 8, 8, 8, 8, 8, 8, 8, 8, 8, 8, 8, 8, 8, 8, 11, 11, 11, 11, 11, 11, 11, 11, 11, 11, 11, 11, 5, 5, 5, 5, 5, 5, 5, 5, 5, 5, 5, 5, 5, 5, 5, 5, 8, 8, 8, 8, 8, 8, 8, 8, 11, 11, 11, 11, 11, 11, 11, 11, 11, 11, 11, 11, 11, 11, 11, 11, 11, 11, 11, 11, 11, 11, 11, 11, 3, 7, 11, 11, 11, 11, 11, 11, 11, 11, 11, 11, 11, 13, 11, 11, 11, 11, 13, 11, 13, 13, 11, 3, 11, 3, 11, 3, 11, 3, 11, 3, 11, 3, 11, 3, 11, 3, 11, 3, 11, 3, 11, 3, 7, 7, 11, 7, 7, 7, 7, 7, 7, 2, 2, 2, 2, 2, 2, 7, 13, 4, 4, 4, 4, 4, 4, 4, 4, 4, 4, 4, 4, 4, 4, 4, 4, 4, 4, 4, 4, 4, 4, 4, 4, 4, 4, 4, 0, 0, 0, 4, 0, 0, 0, 4, 4, 0, 0, 4, 4, 4, 4, 4, 4, 4, 4, 4, 4, 0, 0, 0, 0, 0, 0, 4, 4, 3, 11, 11, 11, 11, 11, 11, 11, 11, 11, 11, 11, 5, 5, 5, 5, 5, 5, 3, 5, 3, 0, 0, 3, 0, 0, 0, 0, 0, 0, 4, 0, 0, 4, 0, 0, 0, 0, 0, 0, 0, 0, 0, 0, 0, 0, 0, 0, 0, 0, 0, 0, 0, 0, 0, 0, 7, 7, 7, 7, 0, 0, 0, 0, 0, 0, 3, 3, 3, 3, 3, 3, 3, 3, 3, 3, 3, 3, 11, 0, 0, 0, 0, 11, 11, 11, 11, 11, 11, 11, 11, 11, 11, 11, 11, 11, 11, 11, 11, 4, 4, 4, 4, 4, 4, 4, 4, 4, 4, 4, 4, 4, 4, 4, 4, 4, 4, 4, 4, 4, 4, 4, 4, 4, 4, 4, 4, 4, 4, 4, 4, 4, 4, 4, 4, 4, 4, 4, 4, 4, 4, 4, 4, 4, 4, 4, 4, 4, 4, 4, 4, 4, 4, 4, 4, 4, 4, 4, 4, 4, 4, 4, 4, 4, 4, 4, 4, 4, 4, 4, 4, 4, 4, 4, 4, 4, 4, 4, 4, 4, 4, 4, 4, 4, 4, 4, 4, 4, 4, 4, 4, 4, 4, 4, 4, 4, 4, 4, 4, 4, 4, 4, 4, 4, 4, 4, 4, 4, 4, 4, 4, 4, 4, 4, 4, 4, 4, 4, 4, 4, 4, 4, 4, 4, 4, 4, 4, 4, 4, 4, 4, 4, 4, 3, 4, 4, 0, 0, 0, 0, 4, 4, 4, 4, 4, 4, 11, 11, 11, 11, 11, 11, 11, 11, 14, 11, 11, 11, 14, 14, 14, 14, 15, 14, 14, 14, 15, 15, 15, 15, 14, 11, 11, 11, 14, 14, 14, 14, 11, 14, 14, 14, 11, 11, 11, 11, 11, 11, 11, 11, 11, 11, 11, 11, 4, 4, 4, 4, 4, 4, 4, 4, 4, 4, 4, 4, 4, 4, 4, 4, 4, 4, 4, 4, 4, 4, 4, 4, 4, 4, 4, 4, 0, 13, 13, 0, 13, 13, 13, 13, 0, 0, 4, 4, 4, 4, 4, 4, 4, 4, 13, 13, 13, 13, 13, 13, 0, 0, 0, 0, 0, 0, 14, 14, 14, 14, 16, 16, 16, 16, 16, 16, 16, 16, 16, 16, 16, 16, 16, 16, 16, 16, 16, 16, 16, 16, 0, 0, 0, 0, 14, 14, 14, 14, 14, 14, 14, 14, 15, 15, 15, 15, 15, 15, 15, 15])
me_cube.materials.append(mat_material)
me_cube.materials.append(mat_material_001)
me_cube.materials.append(mat_material_002)
me_cube.materials.append(mat_material_008)
me_cube.materials.append(mat_material_010)
me_cube.materials.append(mat_material_008)
me_cube.materials.append(mat_material_006)
me_cube.materials.append(mat_material_007)
me_cube.materials.append(mat_material_009)
me_cube.materials.append(mat_material_008)
me_cube.materials.append(mat_material_010)
me_cube.materials.append(mat_material_011)
me_cube.materials.append(mat_material_012)
me_cube.materials.append(mat_material_003)
me_cube.materials.append(mat_material_004)
me_cube.materials.append(mat_material_005)
me_cube.materials.append(mat_material_018)
me_cube.use_remesh_preserve_volume = False
me_cube.use_remesh_preserve_attributes = False
me_cube.use_mirror_vertex_groups = False
me_cube.update()
me_cylinder_001 = bpy.data.meshes.new('Cylinder.001')
me_cylinder_001.from_pydata([(8.742e-08, 2.0, -0.03908), (0.7071, 1.707, -0.03908), (1.0, 1.0, -0.03908), (0.7071, 0.2929, -0.03908), (0.0, 0.0, -0.03908), (-0.7071, 0.2929, -0.03908), (-1.0, 1.0, -0.03908), (-0.7071, 1.707, -0.03908), (8.742e-08, 2.0, 0.09532), (0.7071, 1.707, 0.09532), (1.0, 1.0, 0.09532), (0.7071, 0.2929, 0.09532), (0.0, 0.0, 0.09532), (-0.7071, 0.2929, 0.09532), (-1.0, 1.0, 0.09532), (-0.7071, 1.707, 0.09532), (3.712e-08, 1.294, 0.3651), (0.2082, 1.208, 0.3651), (0.2944, 1.0, 0.3651), (0.2082, 0.7918, 0.3651), (4.119e-08, 0.7056, 0.3651), (-0.2082, 0.7918, 0.3651), (-0.2944, 1.0, 0.3651), (-0.2082, 1.208, 0.3651), (0.7071, 1.707, 0.05353), (1.0, 1.0, 0.05353), (0.7071, 0.2929, 0.05353), (0.0, 0.0, 0.05353), (-0.7071, 0.2929, 0.05353), (-1.0, 1.0, 0.05353), (-0.7071, 1.707, 0.05353), (8.742e-08, 2.0, 0.05353), (7.033e-08, 2.927, 0.03415), (8.528e-08, 2.927, 0.1147), (1.363, 2.363, 0.1147), (1.927, 1.0, 0.1147), (1.363, -0.3629, 0.1147), (3.598e-08, -0.9275, 0.1147), (-1.363, -0.3629, 0.1147), (-1.927, 1.0, 0.1147), (-1.363, 2.363, 0.1147), (1.363, 2.363, 0.03415), (1.927, 1.0, 0.03415), (1.363, -0.3629, 0.03415), (2.104e-08, -0.9275, 0.03415), (-1.363, -0.3629, 0.03415), (-1.927, 1.0, 0.03415), (-1.363, 2.363, 0.03415), (-0.8774, 0.9137, 0.3897), (-0.8468, 0.901, 0.3897), (-0.8342, 0.8705, 0.3897), (-0.8468, 0.8399, 0.3897), (-0.8774, 0.8272, 0.3897), (-0.908, 0.8399, 0.3897), (-0.9206, 0.8705, 0.3897), (-0.908, 0.901, 0.3897)], [], [(24, 31, 32, 41), (10, 11, 36, 35), (25, 24, 41, 42), (9, 10, 35, 34), (26, 25, 42, 43), (8, 9, 34, 33), (15, 8, 33, 40), (27, 26, 43, 44), (8, 16, 17, 9), (9, 17, 18, 10), (10, 18, 19, 11), (11, 19, 20, 12), (12, 20, 21, 13), (13, 21, 22, 14), (14, 22, 23, 15), (15, 23, 16, 8), (7, 30, 31, 0), (6, 29, 30, 7), (5, 28, 29, 6), (4, 27, 28, 5), (3, 26, 27, 4), (2, 25, 26, 3), (1, 24, 25, 2), (0, 31, 24, 1), (32, 33, 34, 41), (41, 34, 35, 42), (42, 35, 36, 43), (43, 36, 37, 44), (44, 37, 38, 45), (45, 38, 39, 46), (46, 39, 40, 47), (47, 40, 33, 32), (31, 30, 47, 32), (11, 12, 37, 36), (30, 29, 46, 47), (12, 13, 38, 37), (29, 28, 45, 46), (13, 14, 39, 38), (28, 27, 44, 45), (14, 15, 40, 39), (21, 20, 52, 53), (19, 18, 50, 51), (17, 16, 48, 49), (16, 23, 55, 48), (22, 21, 53, 54), (20, 19, 51, 52), (18, 17, 49, 50), (23, 22, 54, 55)])
me_cylinder_001.polygons.foreach_set('material_index', [1, 0, 1, 0, 1, 0, 0, 1, 0, 0, 0, 0, 0, 0, 0, 0, 1, 1, 1, 1, 1, 1, 1, 1, 1, 1, 1, 1, 1, 1, 1, 1, 1, 0, 1, 0, 1, 0, 1, 0, 0, 0, 0, 0, 0, 0, 0, 0])
me_cylinder_001.materials.append(mat_material_016)
me_cylinder_001.materials.append(mat_material_017)
me_cylinder_001.use_remesh_preserve_volume = False
me_cylinder_001.use_remesh_preserve_attributes = False
me_cylinder_001.use_mirror_vertex_groups = False
me_cylinder_001.update()
arm_armature = bpy.data.armatures.new('Armature')  # bones are not reproduced

# ---- objects
ob_armature = bpy.data.objects.new('Armature', arm_armature)
ob_cube = bpy.data.objects.new('Cube', me_cube)
ob_cylinder_001 = bpy.data.objects.new('Cylinder.001', me_cylinder_001)

# ---- transforms, parenting, visibility, modifiers, constraints
ob_armature.location = (1.43e-08, 0.3071, 0.9528)
ob_armature.rotation_euler = (1.571, -0.0, 0.0)
ob_armature.scale = (0.2399, 0.2399, 0.2399)
ob_armature.show_in_front = True
ob_armature.lineart.crease_threshold = 0.0
ob_cube.parent = ob_armature
ob_cube.matrix_parent_inverse = Matrix(((1.0, 0.0, 0.0, -5.96e-08), (0.0, 0.0, 1.0, -3.972), (0.0, -1.0, -2.98e-08, 1.28), (0.0, 0.0, 0.0, 1.0)))
ob_cube.location = (0.0, 0.0, 0.0)
ob_cube.lock_rotations_4d = False
ob_cube.empty_display_type = 'ARROWS'
ob_cube.lineart.crease_threshold = 0.0
_vg = ob_cube.vertex_groups.new(name='Bone')
for _i, _w in zip([109, 111, 113, 115, 117, 119, 121, 123, 126, 127, 128, 129, 130, 131, 132, 133, 179, 182, 305, 308, 309, 312, 317, 326, 358, 360, 448, 449, 451, 452, 461, 464, 473, 512, 513, 518, 519, 520, 523, 525, 668, 669, 670, 671, 672, 673, 674, 675, 676, 677, 678, 679, 680, 681, 682, 683, 684, 685, 686, 687, 688, 689, 690, 691, 692, 693, 694, 695, 696, 697, 698, 699, 700, 701, 702, 703, 704, 705, 706, 707, 708, 709, 710, 711, 712, 713, 714, 715], [0.006642, 0.05132, 0.05157, 0.006547, 0.02453, 0.09809, 0.09831, 0.03114, 0.05116, 0.1626, 0.04967, 0.1627, 0.7308, 0.1379, 0.7328, 0.1372, 0.001995, 0.002347, 0.005163, 0.01481, 0.07105, 0.07206, 0.03714, 0.03676, 0.01699, 0.01614, 0.03743, 0.1075, 0.1563, 0.9417, 0.07434, 0.03957, 0.0009193, 0.09687, 0.09361, 0.4145, 0.4156, 0.0009975, 0.001174, 0.5246, 0.07434, 0.07105, 0.03676, 0.03957, 0.07434, 0.07105, 0.03676, 0.03957, 0.07434, 0.07105, 0.07434, 0.07105, 0.07434, 0.07105, 0.07434, 0.07105, 0.07434, 0.07105, 0.07434, 0.07105, 0.07434, 0.07105, 0.07434, 0.07105, 0.03957, 0.03676, 0.03957, 0.03676, 0.03957, 0.03676, 0.03957, 0.03676, 0.03957, 0.03676, 0.03957, 0.03676, 0.03957, 0.03676, 0.03957, 0.03676, 0.03957, 0.03676, 0.03957, 0.03676, 0.03957, 0.03676, 0.03957, 0.03676]): _vg.add([_i], _w, 'REPLACE')
_vg = ob_cube.vertex_groups.new(name='Bone.001')
for _i, _w in zip([9, 10, 11, 51, 54, 75, 101, 102, 103, 104, 105, 107, 108, 109, 110, 111, 112, 113, 114, 116, 118, 120, 122, 123, 124, 125, 127, 128, 129, 131, 133, 134, 135, 136, 137, 138, 139, 143, 177, 179, 183, 185, 187, 193, 195, 201, 202, 225, 241, 272, 283, 308, 310, 311, 312, 313, 314, 317, 320, 321, 327, 328, 329, 330, 331, 332, 333, 334, 335, 340, 342, 343, 344, 345, 346, 347, 348, 349, 358, 359, 360, 361, 363, 432, 438, 446, 447, 448, 450, 451, 462, 463, 465, 466, 467, 468, 469, 470, 471, 472, 473, 488, 489, 490, 501, 514, 515, 516, 517, 522, 524, 526, 528, 529], [0.004413, 0.0628, 0.1797, 0.03777, 0.03363, 0.2237, 0.005838, 0.01713, 0.07502, 0.01796, 0.07634, 0.006236, 0.02858, 0.004126, 0.09237, 0.4487, 0.09549, 0.08478, 0.03087, 0.01621, 0.07762, 0.07904, 0.01592, 0.05782, 0.1314, 0.05868, 0.01449, 0.1711, 0.2279, 0.09855, 0.09917, 0.05846, 0.1263, 0.1756, 0.5206, 0.1769, 0.5207, 0.05639, 0.138, 0.04381, 0.001058, 0.1711, 0.174, 0.1711, 0.003939, 0.1018, 0.006271, 0.008422, 0.05903, 0.000259, 0.04353, 0.228, 0.05951, 0.0005696, 0.3041, 0.05717, 0.003493, 0.337, 0.0001913, 0.02256, 0.02504, 0.08592, 0.01384, 0.09049, 0.01155, 0.004852, 0.03461, 0.03868, 0.003889, 0.006583, 0.01657, 0.02449, 0.05685, 0.07537, 0.05901, 0.07728, 0.01601, 0.02562, 0.1626, 0.08692, 0.08761, 0.08837, 0.006099, 0.3108, 0.2237, 0.1802, 0.02117, 0.5368, 0.06317, 0.4801, 0.04794, 0.01681, 0.1383, 0.1528, 0.07851, 0.3547, 0.6218, 0.05793, 0.09697, 0.195, 0.2111, 0.00173, 0.38, 0.2237, 0.4225, 0.07126, 0.2991, 0.2999, 0.07367, 0.0005288, 0.3502, 0.03955, 0.001638, 0.001683]): _vg.add([_i], _w, 'REPLACE')
_vg = ob_cube.vertex_groups.new(name='Bone.002')
for _i, _w in zip([1, 2, 12, 13, 14, 15, 27, 28, 30, 31, 37, 38, 39, 40, 41, 42, 43, 44, 46, 47, 60, 61, 62, 63, 65, 66, 67, 68, 69, 71, 364, 365, 366, 367, 368, 369, 370, 371, 372, 373, 374, 375, 376, 377, 378, 379, 428, 429, 430, 431, 433, 439, 440, 441, 442, 443, 478, 479, 480, 481, 482, 483, 485, 486, 500, 502, 503, 504, 505, 506, 507, 508, 509, 510, 511, 656, 657, 658, 662, 663, 664], [0.03588, 0.03285, 0.06626, 0.1037, 0.1015, 0.06301, 0.02604, 0.002689, 0.02225, 0.0002512, 0.03359, 0.07498, 0.0007376, 0.06315, 0.1029, 0.0006658, 0.06349, 0.1008, 0.03233, 0.07026, 0.06895, 0.1019, 0.06921, 0.1002, 0.02612, 0.001762, 0.048, 0.001382, 0.04875, 0.02579, 0.01672, 0.01888, 0.01226, 0.01339, 0.01891, 0.01685, 0.01365, 0.01261, 0.01755, 0.009327, 0.02298, 0.01139, 0.02282, 0.01171, 0.01764, 0.009856, 0.07573, 0.09617, 0.07576, 0.09553, 0.1074, 0.1142, 0.06614, 0.002215, 0.1109, 0.07116, 0.09479, 0.07644, 0.08504, 0.1674, 0.1638, 0.07752, 0.03171, 0.02887, 0.1751, 0.1314, 0.09336, 0.1385, 0.1039, 0.1325, 0.1285, 0.1787, 0.178, 0.1112, 0.186, 0.1074, 0.1015, 0.1037, 0.1074, 0.1015, 0.1037]): _vg.add([_i], _w, 'REPLACE')
_vg = ob_cube.vertex_groups.new(name='Bone.020')
for _i, _w in zip([0, 1, 2, 3, 4, 5, 6, 7, 8, 9, 10, 11, 12, 13, 14, 15, 16, 17, 18, 19, 20, 21, 22, 23, 24, 25, 26, 27, 28, 29, 30, 31, 32, 33, 34, 35, 36, 37, 38, 39, 40, 41, 42, 43, 44, 45, 46, 47, 48, 49, 50, 51, 52, 53, 54, 55, 56, 57, 58, 59, 60, 61, 62, 63, 64, 65, 66, 67, 68, 69, 70, 71, 72, 73, 74, 75, 76, 77, 78, 79, 80, 81, 82, 83, 84, 85, 86, 87, 88, 89, 90, 91, 92, 93, 94, 95, 96, 97, 98, 99, 100, 101, 102, 103, 104, 105, 106, 107, 108, 109, 110, 111, 112, 113, 114, 115, 134, 136, 138, 140, 141, 142, 143, 144, 145, 146, 147, 148, 149, 150, 151, 152, 153, 154, 155, 156, 157, 158, 159, 160, 161, 162, 163, 164, 165, 166, 167, 168, 169, 170, 171, 328, 329, 330, 331, 332, 333, 334, 335, 336, 337, 338, 339, 340, 341, 342, 343, 344, 345, 346, 347, 348, 349, 350, 351, 352, 353, 354, 355, 356, 357, 358, 359, 360, 361, 362, 363, 364, 365, 366, 367, 368, 369, 370, 371, 372, 373, 374, 375, 376, 377, 378, 379, 380, 381, 382, 383, 384, 385, 386, 387, 388, 389, 390, 391, 392, 393, 394, 395, 396, 397, 398, 399, 400, 401, 402, 403, 404, 405, 406, 407, 408, 409, 410, 411, 412, 413, 414, 415, 416, 417, 418, 419, 420, 421, 422, 423, 424, 425, 426, 427, 428, 429, 430, 431, 432, 433, 434, 435, 436, 437, 438, 439, 440, 441, 442, 443, 444, 445, 446, 447, 448, 465, 466, 468, 470, 471, 472, 473, 474, 475, 476, 477, 478, 479, 480, 481, 482, 483, 484, 485, 486, 487, 488, 489, 490, 491, 492, 493, 494, 495, 496, 497, 498, 499, 500, 501, 502, 503, 504, 505, 506, 507, 508, 509, 510, 511, 526, 543, 544, 545, 546, 547, 548, 549, 550, 551, 552, 553, 554, 555, 556, 557, 558, 559, 560, 561, 562, 563, 564, 565, 566, 567, 568, 569, 570, 571, 572, 573, 574, 575, 576, 577, 578, 579, 580, 581, 582, 583, 584, 585, 586, 587, 588, 589, 590, 591, 592, 593, 594, 595, 596, 597, 598, 599, 600, 601, 602, 603, 604, 605, 606, 607, 608, 609, 610, 611, 612, 613, 614, 615, 616, 617, 618, 619, 620, 621, 622, 623, 624, 625, 626, 627, 628, 629, 630, 631, 632, 633, 634, 635, 636, 637, 638, 639, 640, 641, 642, 643, 644, 645, 646, 647, 648, 649, 650, 651, 652, 653, 654, 655, 656, 657, 658, 659, 660, 661, 662, 663, 664, 665, 666, 667, 716, 717, 718, 719, 720, 721, 722, 723, 724, 725, 726, 727, 728, 729, 730, 731, 732, 733, 734, 735, 736, 737, 738, 739, 740, 741, 742, 743, 744, 745, 746, 747, 748, 749, 750, 751, 752, 753, 754, 755, 756, 757, 758, 759, 760, 761, 762, 763], [0.966, 0.9182, 0.9217, 0.9627, 0.9949, 0.9833, 0.9837, 0.9949, 0.9438, 0.9483, 0.9477, 0.9477, 0.8774, 0.8361, 0.8365, 0.8738, 0.9954, 0.996, 0.996, 0.9954, 0.9788, 0.9774, 0.9773, 0.9788, 0.9729, 0.9875, 0.9934, 0.9349, 0.9586, 0.974, 0.937, 0.9596, 0.9738, 0.9717, 0.9872, 0.9933, 0.9703, 0.9442, 0.8963, 0.9681, 0.9243, 0.872, 0.9681, 0.9236, 0.8738, 0.9706, 0.9444, 0.8991, 0.9729, 0.9885, 0.9941, 0.975, 0.9899, 0.995, 0.9751, 0.9899, 0.995, 0.9733, 0.9884, 0.9941, 0.918, 0.8735, 0.9175, 0.8749, 0.9677, 0.9502, 0.9674, 0.9404, 0.9675, 0.9397, 0.968, 0.9499, 0.9295, 0.9179, 0.9145, 0.9303, 0.9901, 0.9938, 0.9938, 0.99, 0.7852, 0.8016, 0.8245, 0.8412, 0.8102, 0.8356, 0.7795, 0.7941, 0.9652, 0.9543, 0.9852, 0.9781, 0.9923, 0.9877, 0.9538, 0.9652, 0.9779, 0.9851, 0.9879, 0.9923, 0.3841, 0.2855, 0.5646, 0.2862, 0.4384, 0.2899, 0.3493, 0.2927, 0.05367, 0.002733, 0.1272, 0.03652, 0.1234, 0.03454, 0.04126, 0.004295, 0.002482, 0.05533, 0.05335, 0.9224, 0.9183, 0.9164, 0.9217, 0.9918, 0.993, 0.993, 0.9917, 0.7567, 0.7645, 0.7521, 0.7613, 0.9622, 0.9587, 0.9837, 0.9814, 0.9913, 0.9899, 0.9582, 0.9619, 0.9812, 0.9836, 0.9899, 0.9913, 0.3165, 0.2783, 0.3045, 0.2793, 0.03201, 0.007034, 0.02953, 0.007176, 0.1913, 0.1508, 0.2004, 0.1491, 0.2234, 0.4186, 0.3329, 0.2101, 0.1909, 0.165, 0.1681, 0.1971, 0.07724, 0.03672, 0.129, 0.07985, 0.2864, 0.1935, 0.2418, 0.1734, 0.1226, 0.07417, 0.1126, 0.0673, 0.09092, 0.05118, 0.09293, 0.05191, 0.1154, 0.06882, 0.06885, 0.1116, 0.07006, 0.1161, 0.03676, 0.07667, 0.9574, 0.9564, 0.9602, 0.9597, 0.9567, 0.9576, 0.9598, 0.9602, 0.9566, 0.9619, 0.9542, 0.9611, 0.9545, 0.9611, 0.9568, 0.9618, 0.9939, 0.9944, 0.9802, 0.9818, 0.9802, 0.982, 0.9939, 0.9944, 0.9947, 0.9951, 0.9954, 0.9958, 0.9954, 0.9958, 0.9946, 0.995, 0.9766, 0.974, 0.9751, 0.9724, 0.9751, 0.9724, 0.9767, 0.9742, 0.9934, 0.9929, 0.9894, 0.9886, 0.9895, 0.9889, 0.9934, 0.9929, 0.9913, 0.9907, 0.9925, 0.992, 0.9925, 0.992, 0.9912, 0.9906, 0.9728, 0.9714, 0.9712, 0.9695, 0.9712, 0.9695, 0.973, 0.9716, 0.9089, 0.8812, 0.9088, 0.8817, 0.9492, 0.8323, 0.9961, 0.977, 0.9951, 0.9901, 0.9754, 0.8591, 0.9216, 0.9675, 0.863, 0.9162, 0.8515, 0.8292, 0.2145, 0.5666, 0.01292, 0.2145, 0.1696, 0.06671, 0.2641, 0.2973, 0.08961, 0.05352, 0.9959, 0.9955, 0.9714, 0.9745, 0.8829, 0.9081, 0.8739, 0.7873, 0.7899, 0.8777, 0.9694, 0.9264, 0.9287, 0.9673, 0.9611, 0.9639, 0.9639, 0.9628, 0.9374, 0.9506, 0.9506, 0.9387, 0.946, 0.9422, 0.9411, 0.9455, 0.7792, 0.9645, 0.8382, 0.8739, 0.8313, 0.8648, 0.838, 0.8353, 0.7849, 0.7846, 0.8503, 0.7772, 0.4154, 0.9833, 0.9954, 0.996, 0.9954, 0.9774, 0.9901, 0.9938, 0.99, 0.993, 0.993, 0.9961, 0.977, 0.9949, 0.9837, 0.9949, 0.996, 0.9788, 0.9773, 0.9788, 0.9938, 0.9918, 0.9917, 0.9949, 0.9833, 0.9837, 0.9949, 0.9954, 0.996, 0.996, 0.9954, 0.9788, 0.9774, 0.9773, 0.9788, 0.9901, 0.9938, 0.9938, 0.99, 0.9918, 0.993, 0.993, 0.9917, 0.9961, 0.977, 0.9949, 0.9833, 0.9837, 0.9949, 0.9954, 0.996, 0.996, 0.9954, 0.9788, 0.9774, 0.9773, 0.9788, 0.9901, 0.9938, 0.9938, 0.99, 0.9918, 0.993, 0.993, 0.9917, 0.9961, 0.977, 0.9949, 0.9833, 0.9837, 0.9949, 0.9954, 0.996, 0.996, 0.9954, 0.9788, 0.9774, 0.9773, 0.9788, 0.9901, 0.9938, 0.9938, 0.99, 0.9918, 0.993, 0.993, 0.9917, 0.9961, 0.977, 0.9788, 0.9788, 0.9773, 0.977, 0.9774, 0.9788, 0.9788, 0.9773, 0.9917, 0.977, 0.9774, 0.977, 0.977, 0.9774, 0.9774, 0.9773, 0.9773, 0.9773, 0.9773, 0.9788, 0.9788, 0.9774, 0.9774, 0.9788, 0.9788, 0.8323, 0.8365, 0.8361, 0.8245, 0.8102, 0.8292, 0.8323, 0.8365, 0.8361, 0.8245, 0.8102, 0.8292, 0.9899, 0.9899, 0.9901, 0.9901, 0.9899, 0.9899, 0.9901, 0.9899, 0.9899, 0.9901, 0.9899, 0.9899, 0.9901, 0.9899, 0.9899, 0.9901, 0.9899, 0.9899, 0.9901, 0.9899, 0.9899, 0.9901, 0.9899, 0.9899, 0.9901, 0.9899, 0.9899, 0.9899, 0.9899, 0.9899, 0.9901, 0.9899, 0.9901, 0.9899, 0.995, 0.9899, 0.995, 0.9951, 0.9901, 0.9899, 0.9899, 0.9901, 0.995, 0.9951, 0.9899, 0.9899, 0.9901, 0.995]): _vg.add([_i], _w, 'REPLACE')
_vg = ob_cube.vertex_groups.new(name='Bone.003')
for _i, _w in zip([0, 1, 8, 9, 12, 13, 72, 73, 80, 81, 82, 83, 84, 85, 88, 89, 100, 101, 102, 103, 104, 105, 106, 107, 108, 109, 110, 111, 112, 113, 116, 117, 118, 119, 128, 129, 130, 131, 133, 134, 135, 136, 137, 138, 139, 140, 141, 148, 149, 152, 153, 164, 165, 168, 169, 172, 173, 176, 177, 178, 179, 184, 185, 186, 187, 192, 271, 273, 304, 305, 306, 312, 313, 314, 315, 316, 321, 323, 324, 328, 329, 330, 331, 332, 333, 334, 335, 338, 339, 340, 341, 342, 343, 344, 345, 346, 347, 348, 349, 354, 355, 356, 357, 358, 359, 360, 361, 362, 363, 433, 444, 445, 446, 447, 448, 451, 465, 466, 467, 468, 469, 470, 471, 472, 473, 480, 488, 494, 495, 496, 497, 513, 514, 515, 516, 518, 520, 521, 524, 526, 656, 658, 659, 660, 661, 662, 664, 665, 666, 667], [0.00126, 0.007891, 0.03613, 0.01023, 0.03047, 0.01722, 0.05757, 0.05689, 0.1683, 0.167, 0.09416, 0.1025, 0.03269, 0.03105, 0.00365, 0.005576, 0.537, 0.6283, 0.2621, 0.5007, 0.09556, 0.1371, 0.02834, 0.04915, 0.8385, 0.8833, 0.6524, 0.6958, 0.09648, 0.1138, 0.1199, 0.1124, 0.05319, 0.02155, 0.86, 0.675, 0.1633, 0.6429, 0.08807, 0.8223, 0.6649, 0.6284, 0.2528, 0.09104, 0.05278, 0.06336, 0.06351, 0.2168, 0.2137, 0.006103, 0.006798, 0.6474, 0.6885, 0.8909, 0.9184, 0.1301, 0.1246, 0.8632, 0.9076, 0.772, 0.7849, 0.1132, 0.09125, 0.1158, 0.1032, 0.004101, 0.02167, 0.00584, 0.09042, 0.09088, 0.05023, 0.008704, 0.03899, 0.09632, 0.09668, 0.05603, 0.008243, 0.06443, 0.05764, 0.5502, 0.7444, 0.1668, 0.0496, 0.6849, 0.4117, 0.09218, 0.02949, 0.7895, 0.7582, 0.8233, 0.8611, 0.7725, 0.8168, 0.522, 0.5945, 0.09983, 0.1023, 0.02342, 0.01177, 0.8625, 0.9015, 0.8356, 0.8756, 0.6724, 0.6319, 0.1334, 0.1494, 0.01291, 0.03183, 0.00196, 0.0631, 0.06221, 0.3033, 0.1591, 0.3438, 0.2481, 0.2972, 0.3365, 0.0007949, 0.2661, 0.1122, 0.3109, 0.2718, 0.3523, 0.3546, 0.005601, 0.006901, 0.02882, 0.03017, 0.03441, 0.03498, 0.3937, 0.3924, 0.153, 0.02639, 0.09244, 0.4547, 0.451, 0.05649, 0.235, 0.00196, 0.01722, 0.09416, 0.03269, 0.06221, 0.00196, 0.01722, 0.09416, 0.03269, 0.06221]): _vg.add([_i], _w, 'REPLACE')
_vg = ob_cube.vertex_groups.new(name='Bone.004')
for _i, _w in zip([129, 134, 135, 168, 169, 176, 177, 178, 179, 184, 185, 186, 187, 192, 193, 194, 195, 200, 201, 202, 203, 208, 209, 210, 211, 513, 514, 520, 521, 527, 528, 529, 530, 535, 536, 537, 538, 764, 765, 768, 769, 772, 773, 776, 777, 780, 781, 784, 785, 788, 789, 792, 793, 796, 797, 800, 801, 804, 805, 808, 809, 812, 813], [0.01251, 0.0116, 0.02305, 0.02132, 0.001071, 0.09893, 0.07074, 0.1066, 0.1063, 0.8384, 0.8823, 0.757, 0.8357, 0.7835, 0.8592, 0.5242, 0.7926, 0.1754, 0.1563, 0.1337, 0.1646, 0.03841, 0.01647, 0.02445, 0.02473, 0.006254, 0.01152, 0.05314, 0.05328, 0.1754, 0.1563, 0.1337, 0.1646, 0.03841, 0.01647, 0.02445, 0.02473, 0.03841, 0.02445, 0.01647, 0.02473, 0.01647, 0.02473, 0.01647, 0.02473, 0.01647, 0.02473, 0.01647, 0.02473, 0.01647, 0.02473, 0.01647, 0.02473, 0.03841, 0.02445, 0.03841, 0.02445, 0.03841, 0.02445, 0.03841, 0.02445, 0.03841, 0.02445]): _vg.add([_i], _w, 'REPLACE')
_vg = ob_cube.vertex_groups.new(name='Bone.005')
for _i, _w in zip([184, 186, 187, 192, 193, 194, 195, 200, 201, 202, 203, 208, 209, 210, 211, 216, 217, 218, 219, 527, 528, 529, 530, 535, 536, 537, 538, 764, 765, 766, 767, 768, 769, 770, 771, 772, 773, 774, 775, 776, 777, 778, 779, 780, 781, 782, 783, 784, 785, 786, 787, 788, 789, 790, 791, 792, 793, 794, 795, 796, 797, 798, 799, 800, 801, 802, 803, 804, 805, 806, 807, 808, 809, 810, 811, 812, 813, 814, 815], [0.01922, 0.1014, 0.02772, 0.148, 0.09748, 0.4141, 0.142, 0.6112, 0.6652, 0.6286, 0.6168, 0.159, 0.138, 0.1699, 0.1433, 0.02787, 0.007158, 0.04422, 0.01648, 0.6112, 0.6652, 0.6286, 0.6168, 0.159, 0.138, 0.1699, 0.1433, 0.159, 0.1699, 0.02787, 0.04422, 0.138, 0.1433, 0.007158, 0.01648, 0.138, 0.1433, 0.007158, 0.01648, 0.138, 0.1433, 0.007158, 0.01648, 0.138, 0.1433, 0.007158, 0.01648, 0.138, 0.1433, 0.007158, 0.01648, 0.138, 0.1433, 0.007158, 0.01648, 0.138, 0.1433, 0.007158, 0.01648, 0.159, 0.1699, 0.02787, 0.04422, 0.159, 0.1699, 0.02787, 0.04422, 0.159, 0.1699, 0.02787, 0.04422, 0.159, 0.1699, 0.02787, 0.04422, 0.159, 0.1699, 0.02787, 0.04422]): _vg.add([_i], _w, 'REPLACE')
_vg = ob_cube.vertex_groups.new(name='Bone.006')
for _i, _w in zip([192, 193, 194, 195, 200, 201, 202, 203, 208, 209, 210, 211, 216, 217, 218, 219, 527, 528, 529, 530, 535, 536, 537, 538, 764, 765, 766, 767, 768, 769, 770, 771, 772, 773, 774, 775, 776, 777, 778, 779, 780, 781, 782, 783, 784, 785, 786, 787, 788, 789, 790, 791, 792, 793, 794, 795, 796, 797, 798, 799, 800, 801, 802, 803, 804, 805, 806, 807, 808, 809, 810, 811, 812, 813, 814, 815], [0.03035, 0.001691, 0.02529, 0.0309, 0.2071, 0.1749, 0.2318, 0.2133, 0.7952, 0.828, 0.7913, 0.8181, 0.9503, 0.9641, 0.9418, 0.9581, 0.2071, 0.1749, 0.2318, 0.2133, 0.7952, 0.828, 0.7913, 0.8181, 0.7952, 0.7913, 0.9503, 0.9418, 0.828, 0.8181, 0.9641, 0.9581, 0.828, 0.8181, 0.9641, 0.9581, 0.828, 0.8181, 0.9641, 0.9581, 0.828, 0.8181, 0.9641, 0.9581, 0.828, 0.8181, 0.9641, 0.9581, 0.828, 0.8181, 0.9641, 0.9581, 0.828, 0.8181, 0.9641, 0.9581, 0.7952, 0.7913, 0.9503, 0.9418, 0.7952, 0.7913, 0.9503, 0.9418, 0.7952, 0.7913, 0.9503, 0.9418, 0.7952, 0.7913, 0.9503, 0.9418, 0.7952, 0.7913, 0.9503, 0.9418]): _vg.add([_i], _w, 'REPLACE')
_vg = ob_cube.vertex_groups.new(name='Bone.007')
for _i, _w in zip([2, 3, 10, 11, 14, 15, 74, 75, 80, 82, 83, 84, 85, 86, 87, 94, 95, 100, 101, 102, 103, 104, 105, 106, 107, 108, 110, 111, 112, 113, 114, 115, 120, 121, 122, 123, 124, 125, 126, 127, 131, 132, 133, 136, 137, 138, 139, 142, 143, 150, 151, 158, 159, 166, 167, 170, 171, 174, 175, 180, 181, 182, 183, 188, 189, 190, 191, 198, 199, 274, 275, 276, 307, 308, 309, 310, 311, 318, 319, 320, 322, 325, 327, 328, 329, 330, 331, 332, 333, 334, 335, 336, 337, 340, 341, 342, 343, 344, 345, 346, 347, 348, 349, 350, 351, 352, 353, 358, 359, 360, 361, 362, 363, 433, 444, 445, 446, 447, 448, 451, 465, 466, 467, 468, 469, 470, 471, 472, 473, 482, 483, 491, 492, 493, 498, 499, 510, 512, 515, 516, 517, 519, 522, 523, 524, 526, 656, 657, 659, 660, 661, 662, 663, 665, 666, 667, 669, 673, 677, 679, 681, 683, 685, 687, 689, 691], [0.007875, 0.006775, 0.01298, 0.02816, 0.02789, 0.04894, 0.0631, 0.05734, 2.869e-05, 0.05667, 0.02608, 0.124, 0.1046, 0.1799, 0.1734, 0.009314, 0.00447, 0.04217, 0.04801, 0.1259, 0.1314, 0.4187, 0.4899, 0.5791, 0.6197, 0.002102, 0.1014, 0.1148, 0.6564, 0.6981, 0.8472, 0.8776, 0.05229, 0.02549, 0.1215, 0.1136, 0.6515, 0.8246, 0.857, 0.6708, 0.08771, 0.1614, 0.6425, 0.0946, 0.05345, 0.6319, 0.252, 0.06706, 0.06496, 0.2237, 0.2171, 0.00974, 0.007933, 0.6621, 0.6867, 0.8904, 0.9182, 0.131, 0.1286, 0.9044, 0.8611, 0.7835, 0.7444, 0.07836, 0.1058, 0.1117, 0.1222, 0.003151, 0.01621, 0.02245, 0.004669, 0.01276, 0.09496, 0.0903, 0.01473, 0.03584, 0.1001, 0.09804, 0.0669, 0.05907, 0.05453, 0.05838, 0.006605, 0.1572, 0.05424, 0.5272, 0.7511, 0.04271, 0.1119, 0.5153, 0.7043, 0.7671, 0.7919, 0.03471, 0.01217, 0.03079, 0.01589, 0.1169, 0.1148, 0.5811, 0.6242, 0.7815, 0.8223, 0.8401, 0.8775, 0.8646, 0.9019, 0.1317, 0.1448, 0.6693, 0.6218, 0.8594, 0.8244, 0.01118, 0.06238, 0.08419, 0.2974, 0.2252, 0.3443, 0.2484, 0.3243, 0.3291, 0.0001856, 0.2725, 0.1126, 0.349, 0.3125, 0.3461, 0.3517, 0.006366, 0.01673, 0.003532, 0.03686, 0.02963, 0.03966, 0.03692, 0.003905, 0.3922, 0.02672, 0.1522, 0.3865, 0.09343, 0.4377, 0.456, 0.0564, 0.2871, 0.01118, 0.02789, 0.05667, 0.124, 0.08419, 0.01118, 0.02789, 0.05667, 0.124, 0.08419, 0.01473, 0.01473, 0.01473, 0.01473, 0.01473, 0.01473, 0.01473, 0.01473, 0.01473, 0.01473]): _vg.add([_i], _w, 'REPLACE')
_vg = ob_cube.vertex_groups.new(name='Bone.008')
for _i, _w in zip([124, 125, 127, 170, 180, 181, 182, 183, 188, 189, 190, 191, 196, 197, 198, 199, 205, 206, 207, 512, 517, 522, 523, 532, 533, 534], [0.01816, 0.003629, 0.002865, 0.01277, 0.06422, 0.08528, 0.0864, 0.09997, 0.7903, 0.718, 0.6654, 0.6315, 0.1303, 0.1661, 0.1586, 0.1762, 0.02315, 0.02025, 0.03782, 0.001433, 0.009081, 0.04998, 0.0432, 0.02315, 0.02025, 0.03782]): _vg.add([_i], _w, 'REPLACE')
_vg = ob_cube.vertex_groups.new(name='Bone.009')
for _i, _w in zip([182, 183, 188, 189, 190, 191, 196, 197, 198, 199, 204, 205, 206, 207, 212, 213, 214, 215, 220, 221, 222, 223, 522, 523, 531, 532, 533, 534, 539, 540, 541, 542], [0.0002098, 0.01312, 0.125, 0.1627, 0.1961, 0.2115, 0.8319, 0.7688, 0.7649, 0.7272, 0.8085, 0.7546, 0.7388, 0.7019, 0.1597, 0.191, 0.1749, 0.1937, 0.015, 0.0474, 0.03742, 0.04962, 0.00656, 0.0001049, 0.8085, 0.7546, 0.7388, 0.7019, 0.1597, 0.191, 0.1749, 0.1937]): _vg.add([_i], _w, 'REPLACE')
_vg = ob_cube.vertex_groups.new(name='Bone.010')
for _i, _w in zip([197, 198, 199, 204, 205, 206, 207, 212, 213, 214, 215, 220, 221, 222, 223, 531, 532, 533, 534, 539, 540, 541, 542], [0.0274, 0.04289, 0.05868, 0.1654, 0.2029, 0.2193, 0.245, 0.8345, 0.7982, 0.815, 0.7922, 0.9661, 0.9485, 0.9537, 0.9467, 0.1654, 0.2029, 0.2193, 0.245, 0.8345, 0.7982, 0.815, 0.7922]): _vg.add([_i], _w, 'REPLACE')
_vg = ob_cube.vertex_groups.new(name='Bone.011')
for _i, _w in zip([119, 121, 272, 277, 309, 312, 317, 326, 449, 450, 459, 460, 461, 462, 463, 464, 518, 519, 525, 668, 669, 670, 671, 672, 673, 674, 675, 676, 677, 678, 679, 680, 681, 682, 683, 684, 685, 686, 687, 688, 689, 690, 691, 692, 693, 694, 695, 696, 697, 698, 699, 700, 701, 702, 703, 704, 705, 706, 707, 708, 709, 710, 711, 712, 713, 714, 715], [0.09536, 0.09629, 0.04322, 0.04237, 0.08122, 0.08035, 0.0657, 0.0669, 0.2883, 0.005826, 0.03401, 0.08736, 0.2108, 0.0405, 0.09557, 0.2024, 0.04768, 0.04815, 0.1442, 0.2108, 0.08122, 0.0669, 0.2024, 0.2108, 0.08122, 0.0669, 0.2024, 0.2108, 0.08122, 0.2108, 0.08122, 0.2108, 0.08122, 0.2108, 0.08122, 0.2108, 0.08122, 0.2108, 0.08122, 0.2108, 0.08122, 0.2108, 0.08122, 0.2024, 0.0669, 0.2024, 0.0669, 0.2024, 0.0669, 0.2024, 0.0669, 0.2024, 0.0669, 0.2024, 0.0669, 0.2024, 0.0669, 0.2024, 0.0669, 0.2024, 0.0669, 0.2024, 0.0669, 0.2024, 0.0669, 0.2024, 0.0669]): _vg.add([_i], _w, 'REPLACE')
_vg = ob_cube.vertex_groups.new(name='Bone.012')
for _i, _w in zip([116, 117, 118, 119, 120, 121, 122, 123, 124, 127, 132, 137, 139, 174, 175, 182, 183, 227, 229, 230, 231, 232, 233, 234, 235, 239, 245, 248, 249, 250, 253, 254, 269, 271, 272, 273, 274, 275, 276, 277, 278, 279, 305, 307, 308, 309, 310, 311, 312, 313, 314, 317, 318, 319, 320, 321, 322, 323, 324, 325, 326, 327, 449, 450, 453, 454, 455, 456, 457, 458, 459, 460, 461, 462, 463, 464, 467, 469, 512, 513, 514, 515, 516, 517, 518, 519, 522, 523, 524, 525, 668, 669, 670, 671, 672, 673, 674, 675, 676, 677, 678, 679, 680, 681, 682, 683, 684, 685, 686, 687, 688, 689, 690, 691, 692, 693, 694, 695, 696, 697, 698, 699, 700, 701, 702, 703, 704, 705, 706, 707, 708, 709, 710, 711, 712, 713, 714, 715], [0.04018, 0.009513, 0.1677, 0.1101, 0.5847, 0.5808, 0.5986, 0.6139, 0.1032, 0.08605, 0.04797, 0.0273, 0.09053, 0.6333, 0.6457, 0.05272, 0.06339, 0.1099, 0.1734, 0.06878, 0.1182, 0.1943, 0.1408, 0.1193, 0.004793, 0.0857, 0.01264, 0.02904, 0.004518, 0.02249, 0.02492, 0.02163, 0.4503, 0.03759, 0.1528, 0.009869, 0.4641, 0.445, 0.4731, 0.5864, 0.1756, 0.5462, 0.001809, 0.6179, 0.5918, 0.6048, 0.5921, 0.5805, 0.1144, 0.1617, 0.02769, 0.1299, 0.6054, 0.5291, 0.5362, 0.1652, 0.5344, 0.02664, 0.002686, 0.5269, 0.6057, 0.5788, 0.2658, 0.4026, 0.2954, 0.2953, 0.1885, 0.1858, 0.3649, 0.3466, 0.4381, 0.4568, 0.3256, 0.401, 0.3846, 0.3535, 0.4013, 0.05893, 0.35, 0.004756, 0.02009, 0.0975, 0.3376, 0.3509, 0.05507, 0.3144, 0.3484, 0.3492, 0.2301, 0.1329, 0.3256, 0.6048, 0.6057, 0.3535, 0.3256, 0.6048, 0.6057, 0.3535, 0.3256, 0.6048, 0.3256, 0.6048, 0.3256, 0.6048, 0.3256, 0.6048, 0.3256, 0.6048, 0.3256, 0.6048, 0.3256, 0.6048, 0.3256, 0.6048, 0.3535, 0.6057, 0.3535, 0.6057, 0.3535, 0.6057, 0.3535, 0.6057, 0.3535, 0.6057, 0.3535, 0.6057, 0.3535, 0.6057, 0.3535, 0.6057, 0.3535, 0.6057, 0.3535, 0.6057, 0.3535, 0.6057, 0.3535, 0.6057]): _vg.add([_i], _w, 'REPLACE')
_vg = ob_cube.vertex_groups.new(name='Bone.013')
for _i, _w in zip([120, 121, 122, 123, 124, 174, 175, 227, 229, 230, 231, 232, 233, 234, 239, 243, 244, 245, 246, 247, 248, 249, 250, 253, 254, 255, 269, 272, 274, 275, 276, 277, 278, 279, 288, 289, 290, 293, 295, 307, 308, 309, 310, 311, 313, 317, 318, 319, 320, 321, 322, 325, 326, 327, 449, 450, 453, 454, 455, 456, 457, 458, 459, 460, 461, 462, 463, 464, 467, 512, 516, 517, 519, 522, 523, 524, 525, 668, 669, 670, 671, 672, 673, 674, 675, 676, 677, 678, 679, 680, 681, 682, 683, 684, 685, 686, 687, 688, 689, 690, 691, 692, 693, 694, 695, 696, 697, 698, 699, 700, 701, 702, 703, 704, 705, 706, 707, 708, 709, 710, 711, 712, 713, 714, 715], [0.07395, 0.066, 0.1649, 0.1627, 0.001096, 0.1716, 0.1674, 0.1094, 0.6605, 0.831, 0.765, 0.565, 0.6784, 0.09491, 0.7855, 0.05445, 0.8997, 0.744, 0.0867, 0.4655, 0.6189, 0.2485, 0.02971, 0.01245, 0.8154, 0.1009, 0.4895, 0.05018, 0.3996, 0.4787, 0.4167, 0.2018, 0.05099, 0.1997, 0.06742, 0.04908, 0.05781, 0.08967, 0.05926, 0.2354, 0.2244, 0.09192, 0.1017, 0.2189, 0.002416, 0.01723, 0.2377, 0.3086, 0.3219, 0.02362, 0.3685, 0.3636, 0.1402, 0.1474, 0.01956, 0.03159, 0.3319, 0.2481, 0.436, 0.2495, 0.3032, 0.2633, 0.108, 0.1125, 0.04076, 0.05214, 0.07788, 0.07357, 0.01338, 0.08134, 0.03698, 0.08301, 0.033, 0.08578, 0.08372, 0.006689, 0.009781, 0.04076, 0.09192, 0.1402, 0.07357, 0.04076, 0.09192, 0.1402, 0.07357, 0.04076, 0.09192, 0.04076, 0.09192, 0.04076, 0.09192, 0.04076, 0.09192, 0.04076, 0.09192, 0.04076, 0.09192, 0.04076, 0.09192, 0.04076, 0.09192, 0.07357, 0.1402, 0.07357, 0.1402, 0.07357, 0.1402, 0.07357, 0.1402, 0.07357, 0.1402, 0.07357, 0.1402, 0.07357, 0.1402, 0.07357, 0.1402, 0.07357, 0.1402, 0.07357, 0.1402, 0.07357, 0.1402, 0.07357, 0.1402]): _vg.add([_i], _w, 'REPLACE')
_vg = ob_cube.vertex_groups.new(name='Bone.014')
for _i, _w in zip([229, 230, 231, 232, 233, 239, 244, 245, 246, 247, 248, 249, 254, 255, 256, 257, 258, 259, 260, 261, 266, 267, 274, 288, 289, 290, 291, 292, 293, 294, 295, 296, 303, 455, 456, 458], [0.01191, 0.08762, 0.08045, 0.03037, 0.1086, 0.1057, 0.0529, 0.1763, 0.9009, 0.506, 0.1596, 0.5855, 0.07747, 0.8529, 0.4781, 0.5359, 0.4808, 0.5417, 0.009292, 0.01834, 0.127, 0.1324, 0.003905, 0.7249, 0.136, 0.8834, 0.7832, 0.1848, 0.835, 0.9276, 0.8689, 0.006301, 0.01762, 0.0129, 0.02789, 0.004521]): _vg.add([_i], _w, 'REPLACE')
_vg = ob_cube.vertex_groups.new(name='Bone.019')
for _i, _w in zip([248, 249, 254, 255, 256, 257, 258, 259, 260, 261, 266, 267, 288, 289, 290, 291, 292, 293, 294, 295, 296, 297, 298, 303], [0.1047, 0.1129, 0.009015, 0.01088, 0.5173, 0.4516, 0.5172, 0.4491, 0.9654, 0.9631, 0.8672, 0.8656, 0.201, 0.806, 0.05524, 0.2021, 0.7865, 0.06741, 0.05825, 0.06844, 0.9614, 0.9893, 0.9889, 0.96]): _vg.add([_i], _w, 'REPLACE')
_vg = ob_cube.vertex_groups.new(name='Bone.015')
for _i, _w in zip([116, 117, 118, 119, 120, 121, 122, 129, 130, 135, 137, 139, 172, 173, 178, 179, 224, 225, 227, 229, 232, 234, 235, 236, 268, 270, 271, 272, 273, 274, 277, 278, 279, 304, 305, 306, 309, 310, 311, 312, 313, 314, 315, 316, 317, 319, 321, 323, 324, 326, 327, 449, 450, 453, 454, 455, 456, 459, 460, 461, 462, 463, 464, 467, 469, 513, 514, 515, 516, 517, 518, 519, 520, 521, 524, 525, 668, 669, 670, 671, 672, 673, 674, 675, 676, 677, 678, 679, 680, 681, 682, 683, 684, 685, 686, 687, 688, 689, 690, 691, 692, 693, 694, 695, 696, 697, 698, 699, 700, 701, 702, 703, 704, 705, 706, 707, 708, 709, 710, 711, 712, 713, 714, 715], [0.5975, 0.6155, 0.5663, 0.5645, 0.1459, 0.09, 0.02698, 0.08437, 0.0455, 0.09892, 0.08723, 0.02137, 0.6397, 0.6552, 0.05646, 0.05236, 0.05722, 0.1037, 0.1027, 0.002972, 0.02958, 0.1165, 0.1205, 0.07442, 0.4525, 0.4461, 0.4521, 0.5102, 0.4616, 0.006411, 0.07406, 0.4784, 0.1036, 0.6247, 0.5957, 0.537, 0.08457, 0.1321, 0.01238, 0.5762, 0.5682, 0.5764, 0.6115, 0.5295, 0.5582, 0.008076, 0.5359, 0.5215, 0.535, 0.08043, 0.1177, 0.238, 0.3676, 0.06509, 0.07269, 0.007092, 0.03043, 0.2259, 0.2005, 0.2727, 0.348, 0.2791, 0.2344, 0.38, 0.05598, 0.3499, 0.3482, 0.3268, 0.08363, 0.01349, 0.305, 0.045, 0.3538, 0.3481, 0.218, 0.119, 0.2727, 0.08457, 0.08043, 0.2344, 0.2727, 0.08457, 0.08043, 0.2344, 0.2727, 0.08457, 0.2727, 0.08457, 0.2727, 0.08457, 0.2727, 0.08457, 0.2727, 0.08457, 0.2727, 0.08457, 0.2727, 0.08457, 0.2727, 0.08457, 0.2344, 0.08043, 0.2344, 0.08043, 0.2344, 0.08043, 0.2344, 0.08043, 0.2344, 0.08043, 0.2344, 0.08043, 0.2344, 0.08043, 0.2344, 0.08043, 0.2344, 0.08043, 0.2344, 0.08043, 0.2344, 0.08043, 0.2344, 0.08043]): _vg.add([_i], _w, 'REPLACE')
_vg = ob_cube.vertex_groups.new(name='Bone.016')
for _i, _w in zip([116, 117, 118, 119, 172, 173, 224, 225, 227, 229, 232, 234, 235, 236, 240, 241, 242, 243, 248, 250, 251, 252, 253, 268, 270, 271, 272, 273, 277, 278, 279, 280, 304, 305, 306, 310, 312, 313, 314, 315, 316, 317, 321, 323, 324, 327, 449, 450, 453, 454, 455, 456, 457, 458, 459, 460, 461, 462, 463, 464, 467, 513, 514, 515, 518, 520, 521, 524, 525, 668, 671, 672, 675, 676, 678, 680, 682, 684, 686, 688, 690, 692, 694, 696, 698, 700, 702, 704, 706, 708, 710, 712, 714], [0.1624, 0.1555, 0.07004, 0.05936, 0.1672, 0.1624, 0.8448, 0.7111, 0.5263, 0.05619, 0.09268, 0.5228, 0.6712, 0.7989, 0.0355, 0.09094, 0.07128, 0.07444, 0.04072, 0.2189, 0.1432, 0.07586, 0.6101, 0.491, 0.4812, 0.3935, 0.1687, 0.4102, 0.01526, 0.1901, 0.05093, 0.03906, 0.2329, 0.2143, 0.3704, 0.0006212, 0.08456, 0.09452, 0.2197, 0.2336, 0.363, 0.1248, 0.1383, 0.3092, 0.3135, 0.02157, 0.009025, 0.02717, 0.2105, 0.2533, 0.1052, 0.309, 0.08456, 0.1939, 0.1066, 0.08261, 0.02593, 0.04809, 0.07446, 0.05838, 0.01092, 0.07776, 0.08121, 0.03502, 0.02968, 0.08121, 0.08359, 0.005462, 0.004513, 0.02593, 0.05838, 0.02593, 0.05838, 0.02593, 0.02593, 0.02593, 0.02593, 0.02593, 0.02593, 0.02593, 0.02593, 0.05838, 0.05838, 0.05838, 0.05838, 0.05838, 0.05838, 0.05838, 0.05838, 0.05838, 0.05838, 0.05838, 0.05838]): _vg.add([_i], _w, 'REPLACE')
_vg = ob_cube.vertex_groups.new(name='Bone.017')
for _i, _w in zip([224, 225, 226, 227, 228, 229, 232, 234, 235, 236, 237, 238, 240, 241, 242, 243, 250, 251, 252, 253, 262, 263, 264, 265, 271, 272, 273, 278, 280, 281, 282, 283, 284, 285, 286, 287, 301, 302, 453, 454, 455, 456, 457, 458], [0.08518, 0.1313, 0.5498, 0.122, 0.481, 0.01161, 0.004451, 0.09695, 0.1262, 0.1036, 0.5469, 0.4824, 0.9456, 0.8645, 0.8703, 0.823, 0.5674, 0.6896, 0.8801, 0.2795, 0.02185, 0.0358, 0.1404, 0.1536, 0.01477, 0.009383, 0.009935, 0.008491, 0.7362, 0.9197, 0.9447, 0.9184, 0.9076, 0.1641, 0.1482, 0.7928, 0.01113, 0.002576, 0.0472, 0.07328, 0.1937, 0.1232, 0.2017, 0.1286]): _vg.add([_i], _w, 'REPLACE')
_vg = ob_cube.vertex_groups.new(name='Bone.018')
for _i, _w in zip([226, 228, 237, 238, 250, 251, 252, 253, 262, 263, 264, 265, 280, 281, 282, 283, 284, 285, 286, 287, 299, 300, 301, 302], [0.4469, 0.5171, 0.4508, 0.5169, 0.1101, 0.119, 0.01046, 0.01428, 0.9626, 0.9538, 0.8584, 0.8419, 0.212, 0.06419, 0.05062, 0.06593, 0.07048, 0.8066, 0.8388, 0.1991, 0.9895, 0.9865, 0.9644, 0.9711]): _vg.add([_i], _w, 'REPLACE')
_m = ob_cube.modifiers.new('Armature', 'ARMATURE')
_m.object = ob_armature
ob_cylinder_001.parent = ob_armature
ob_cylinder_001.matrix_parent_inverse = Matrix(((-0.1389, -1.821e-07, 4.166, -4.536), (-4.166, -1.613e-08, -0.1389, -2.813), (1.863e-08, -4.168, -4.47e-07, 0.2802), (0.0, 0.0, 0.0, 1.0)))
ob_cylinder_001.location = (-0.6677, 0.01174, 1.018)
ob_cylinder_001.rotation_euler = (7.702, -0.8438, 0.08709)
ob_cylinder_001.scale = (0.0254, 0.0254, 0.7922)
ob_cylinder_001.lineart.crease_threshold = 0.0

# ---- collection membership
col_collection_1.objects.link(ob_armature)
col_collection_1.objects.link(ob_cube)
col_collection_1.objects.link(ob_cylinder_001)

# ---- scene / render settings (as saved in the file)
scene.frame_start = 1; scene.frame_end = 120; scene.frame_set(29)
scene.render.engine = 'BLENDER_EEVEE_NEXT'
scene.render.resolution_percentage = 50
scene.render.dither_intensity = 0.0
scene.cycles.use_denoising = False
scene.cycles.samples = 128
scene.cycles.sampling_pattern = 'TABULATED_SOBOL'
scene.cycles.use_adaptive_sampling = False
scene.cycles.use_light_tree = False
scene.cycles.blur_glossy = 0.0
scene.cycles.sample_clamp_indirect = 0.0
scene.view_settings.view_transform = 'Standard'
bpy.context.view_layer.update()

# ---- added for rendering (the .blend has no active camera and no usable light): camera, sun
cam_auto = bpy.data.cameras.new('AutoCamera')
cam_auto.lens = 50.0
cam_auto.sensor_width = 36.0
cam_auto.clip_end = 1000.0
ob_auto_camera = bpy.data.objects.new('AutoCamera', cam_auto)
scene.collection.objects.link(ob_auto_camera)
ob_auto_camera.location = (2.15543, -2.46638, 2.67266)
ob_auto_camera.rotation_euler = (1.09748, -7.21219e-08, 0.694738)
scene.camera = ob_auto_camera
light_auto_sun = bpy.data.lights.new('AutoSun', 'SUN')
light_auto_sun.energy = 3.0
light_auto_sun.angle = 0.0523599
ob_auto_sun = bpy.data.objects.new('AutoSun', light_auto_sun)
scene.collection.objects.link(ob_auto_sun)
ob_auto_sun.rotation_euler = (0.872665, 0.174533, 0.523599)
bpy.context.view_layer.update()
